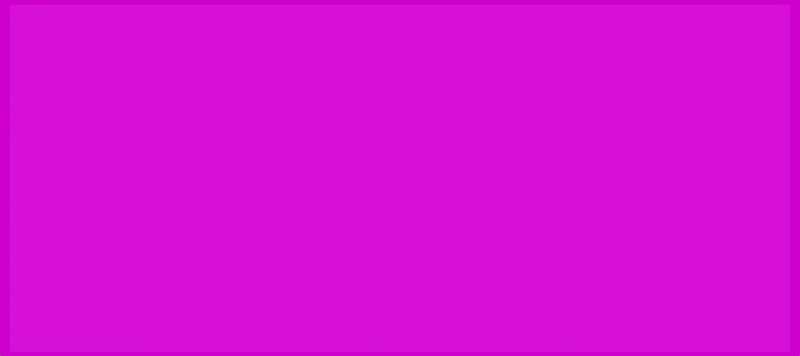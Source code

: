 # Source: map.blend  (saved by Blender 2.81.16; exported with 4.5.12 LTS)
import bpy
from mathutils import Matrix  # noqa: F401  (used for matrix-valued properties, if any)

bpy.ops.wm.read_factory_settings(use_empty=True)
scene = bpy.context.scene
scene.name = 'Scene'

# ---- collections
col_collection = bpy.data.collections.new('Collection'); scene.collection.children.link(col_collection)

# ---- images (referenced by path relative to the original .blend; pixels are not part of the script)
import os
ASSET_DIR = os.environ.get("B2B_ASSET_DIR", "")  # directory of the original .blend (textures are referenced by path, not embedded)
HERE = os.path.dirname(os.path.abspath(__file__))  # packed textures are extracted next to this script under _unpacked/

def load_image(name, relpath, width, height, colorspace="sRGB"):
    """Load a texture the original file referenced (path relative to the .blend, or extracted next to this script)."""
    p = next((c for c in (os.path.join(HERE, relpath), os.path.join(ASSET_DIR, relpath)) if relpath and os.path.exists(c)), "")
    if p:
        img = bpy.data.images.load(p, check_existing=True)
        img.name = name
    else:  # same state as the original file: an image datablock whose file is absent (Cycles renders it pink)
        img = bpy.data.images.new(name, width, height)
        img.source = "FILE"
        img.filepath = "//" + (relpath or name)
    img.colorspace_settings.name = colorspace
    return img
img_map_png = load_image('map.png', 'map.png', 1024, 1024, 'sRGB')
img_hdri_png = load_image('hdri.png', 'hdri.png', 1024, 1024, 'sRGB')

# ---- materials (node trees are filled in below, after node groups)
mat_material_002 = bpy.data.materials.new('Material.002')

# ---- material node trees
mat_material_002.use_nodes = True; mat_material_002.node_tree.nodes.clear()
_N = mat_material_002.node_tree.nodes; _L = mat_material_002.node_tree.links
n0 = _N.new('ShaderNodeOutputMaterial'); n0.name = 'Material Output'; n0.location = (300, 300)
n1 = _N.new('ShaderNodeBsdfPrincipled'); n1.name = 'Principled BSDF'; n1.location = (10, 300)
n1.distribution = 'GGX'
n1.subsurface_method = 'BURLEY'
n1.inputs[2].default_value = 0.9
n1.inputs[3].default_value = 1.45
n1.inputs[27].default_value = (0.0, 0.0, 0.0, 1.0)
n1.inputs[28].default_value = 1.0
n2 = _N.new('ShaderNodeTexImage'); n2.name = 'Image Texture'; n2.location = (-357, 260)
n2.image = img_map_png
_L.new(n1.outputs[0], n0.inputs[0])
_L.new(n2.outputs[0], n1.inputs[0])
n0.is_active_output = True

# ---- world
world_world = bpy.data.worlds.new('World'); scene.world = world_world
world_world.use_nodes = True; world_world.node_tree.nodes.clear()
_N = world_world.node_tree.nodes; _L = world_world.node_tree.links
n0 = _N.new('ShaderNodeOutputWorld'); n0.name = 'World Output'; n0.location = (300, 300)
n1 = _N.new('ShaderNodeBackground'); n1.name = 'Background'; n1.location = (10, 300)
n2 = _N.new('ShaderNodeTexEnvironment'); n2.name = 'Environment Texture'; n2.location = (-280, 280)
n2.image = img_hdri_png
_L.new(n1.outputs[0], n0.inputs[0])
_L.new(n2.outputs[0], n1.inputs[0])
n0.is_active_output = True
world_world.color = (0.05088, 0.05088, 0.05088)
world_world.use_sun_shadow = False
world_world.sun_shadow_jitter_overblur = 0.0

# ---- cameras
cam_camera_001 = bpy.data.cameras.new('Camera.001')
cam_camera_001.type = 'ORTHO'
cam_camera_001.ortho_scale = 2.61

# ---- lights
light_sun = bpy.data.lights.new('Sun', 'SUN')
light_sun.transmission_factor = 0.0
light_sun.energy = 2.0
light_sun.shadow_soft_size = 0.125
light_point = bpy.data.lights.new('Point', 'POINT')
light_point.transmission_factor = 0.0
light_point.energy = 2.0
light_point.shadow_soft_size = 0.25
light_point.shadow_maximum_resolution = 0.006
light_point.use_absolute_resolution = True

# ---- meshes
me_plane = bpy.data.meshes.new('Plane')
me_plane.from_pydata([(-2.0, -7.55e-08, -1.0), (0.0, -7.55e-08, -1.0), (-2.0, 7.55e-08, 1.0), (0.0, 7.55e-08, 1.0), (-2.0, 0.0, 0.0), (0.0, 0.0, 0.0), (-0.5, 7.55e-08, 1.0), (-1.0, 7.55e-08, 1.0), (-1.5, 7.55e-08, 1.0), (-1.5, -7.55e-08, -1.0), (-1.0, -7.55e-08, -1.0), (-0.5, -7.55e-08, -1.0), (-1.5, 0.0, 0.0), (-1.0, 0.0, 0.0), (-0.5, 0.0, 0.0), (-2.0, -3.775e-08, -0.5), (0.0, 3.775e-08, 0.5), (-1.75, 7.55e-08, 1.0), (-0.25, -7.55e-08, -1.0), (-2.0, 3.775e-08, 0.5), (0.0, -3.775e-08, -0.5), (-0.25, 0.0, 0.0), (-0.25, 7.55e-08, 1.0), (-0.75, 7.55e-08, 1.0), (-1.25, 7.55e-08, 1.0), (-1.75, -7.55e-08, -1.0), (-1.25, -7.55e-08, -1.0), (-0.75, -7.55e-08, -1.0), (-1.75, 0.0, 0.0), (-1.25, 0.0, 0.0), (-0.75, 0.0, 0.0), (-1.5, 3.775e-08, 0.5), (-1.0, 3.775e-08, 0.5), (-0.5, 3.775e-08, 0.5), (-1.5, -3.775e-08, -0.5), (-1.0, -3.775e-08, -0.5), (-0.5, -3.775e-08, -0.5), (-0.75, -3.775e-08, -0.5), (-1.25, -3.775e-08, -0.5), (-1.75, -3.775e-08, -0.5), (-0.75, 3.775e-08, 0.5), (-1.25, 3.775e-08, 0.5), (-1.75, 3.775e-08, 0.5), (-0.25, 3.775e-08, 0.5), (-0.25, -3.775e-08, -0.5), (-2.0, -5.662e-08, -0.75), (0.0, 5.662e-08, 0.75), (-1.875, 7.55e-08, 1.0), (-0.125, -7.55e-08, -1.0), (-2.0, 1.887e-08, 0.25), (0.0, -1.887e-08, -0.25), (-0.125, 0.0, 0.0), (-0.375, 7.55e-08, 1.0), (-0.875, 7.55e-08, 1.0), (-1.375, 7.55e-08, 1.0), (-1.625, -7.55e-08, -1.0), (-1.125, -7.55e-08, -1.0), (-0.625, -7.55e-08, -1.0), (-1.625, 0.0, 0.0), (-1.125, 0.0, 0.0), (-0.625, 0.0, 0.0), (-1.5, 5.662e-08, 0.75), (-1.0, 5.662e-08, 0.75), (-0.5, 5.662e-08, 0.75), (-1.5, -1.887e-08, -0.25), (-1.0, -1.887e-08, -0.25), (-0.5, -1.887e-08, -0.25), (-2.0, -1.887e-08, -0.25), (0.0, 1.887e-08, 0.25), (-1.625, 7.55e-08, 1.0), (-0.375, -7.55e-08, -1.0), (-2.0, 5.662e-08, 0.75), (0.0, -5.662e-08, -0.75), (-0.375, 0.0, 0.0), (-0.125, 7.55e-08, 1.0), (-0.625, 7.55e-08, 1.0), (-1.125, 7.55e-08, 1.0), (-1.875, -7.55e-08, -1.0), (-1.375, -7.55e-08, -1.0), (-0.875, -7.55e-08, -1.0), (-1.875, 0.0, 0.0), (-1.375, 0.0, 0.0), (-0.875, 0.0, 0.0), (-1.5, 1.887e-08, 0.25), (-1.0, 1.887e-08, 0.25), (-0.5, 1.887e-08, 0.25), (-1.5, -5.662e-08, -0.75), (-1.0, -5.662e-08, -0.75), (-0.5, -5.662e-08, -0.75), (-0.625, -3.775e-08, -0.5), (-0.875, -3.775e-08, -0.5), (-0.75, -1.887e-08, -0.25), (-0.75, -5.662e-08, -0.75), (-1.125, -3.775e-08, -0.5), (-1.375, -3.775e-08, -0.5), (-1.25, -1.887e-08, -0.25), (-1.25, -5.662e-08, -0.75), (-1.625, -3.775e-08, -0.5), (-1.875, -3.775e-08, -0.5), (-1.75, -1.887e-08, -0.25), (-1.75, -5.662e-08, -0.75), (-0.625, 3.775e-08, 0.5), (-0.875, 3.775e-08, 0.5), (-0.75, 5.662e-08, 0.75), (-0.75, 1.887e-08, 0.25), (-1.125, 3.775e-08, 0.5), (-1.375, 3.775e-08, 0.5), (-1.25, 5.662e-08, 0.75), (-1.25, 1.887e-08, 0.25), (-1.625, 3.775e-08, 0.5), (-1.875, 3.775e-08, 0.5), (-1.75, 5.662e-08, 0.75), (-1.75, 1.887e-08, 0.25), (-0.125, 3.775e-08, 0.5), (-0.375, 3.775e-08, 0.5), (-0.25, 5.662e-08, 0.75), (-0.25, 1.887e-08, 0.25), (-0.125, -3.775e-08, -0.5), (-0.375, -3.775e-08, -0.5), (-0.25, -1.887e-08, -0.25), (-0.25, -5.662e-08, -0.75), (-0.375, -5.662e-08, -0.75), (-0.375, -1.887e-08, -0.25), (-0.125, -1.887e-08, -0.25), (-0.375, 1.887e-08, 0.25), (-0.375, 5.662e-08, 0.75), (-0.125, 5.662e-08, 0.75), (-1.875, 1.887e-08, 0.25), (-1.875, 5.662e-08, 0.75), (-1.625, 5.662e-08, 0.75), (-1.375, 1.887e-08, 0.25), (-1.375, 5.662e-08, 0.75), (-1.125, 5.662e-08, 0.75), (-0.875, 1.887e-08, 0.25), (-0.875, 5.662e-08, 0.75), (-0.625, 5.662e-08, 0.75), (-1.875, -5.662e-08, -0.75), (-1.875, -1.887e-08, -0.25), (-1.625, -1.887e-08, -0.25), (-1.375, -5.662e-08, -0.75), (-1.375, -1.887e-08, -0.25), (-1.125, -1.887e-08, -0.25), (-0.875, -5.662e-08, -0.75), (-0.875, -1.887e-08, -0.25), (-0.625, -1.887e-08, -0.25), (-0.625, -5.662e-08, -0.75), (-1.125, -5.662e-08, -0.75), (-1.625, -5.662e-08, -0.75), (-0.625, 1.887e-08, 0.25), (-1.125, 1.887e-08, 0.25), (-1.625, 1.887e-08, 0.25), (-0.125, 1.887e-08, 0.25), (-0.125, -5.662e-08, -0.75), (-2.0, -6.606e-08, -0.875), (0.0, 6.606e-08, 0.875), (-1.938, 7.55e-08, 1.0), (-0.0625, -7.55e-08, -1.0), (-2.0, 9.437e-09, 0.125), (0.0, -9.437e-09, -0.125), (-0.0625, 0.0, 0.0), (-0.4375, 7.55e-08, 1.0), (-0.9375, 7.55e-08, 1.0), (-1.438, 7.55e-08, 1.0), (-1.562, -7.55e-08, -1.0), (-1.062, -7.55e-08, -1.0), (-0.5625, -7.55e-08, -1.0), (-1.562, 0.0, 0.0), (-1.062, 0.0, 0.0), (-0.5625, 0.0, 0.0), (-1.5, 6.606e-08, 0.875), (-1.0, 6.606e-08, 0.875), (-0.5, 6.606e-08, 0.875), (-1.5, -9.437e-09, -0.125), (-1.0, -9.437e-09, -0.125), (-0.5, -9.437e-09, -0.125), (-2.0, -2.831e-08, -0.375), (0.0, 2.831e-08, 0.375), (-1.688, 7.55e-08, 1.0), (-0.3125, -7.55e-08, -1.0), (-2.0, 4.719e-08, 0.625), (0.0, -4.719e-08, -0.625), (-0.3125, 0.0, 0.0), (-0.1875, 7.55e-08, 1.0), (-0.6875, 7.55e-08, 1.0), (-1.188, 7.55e-08, 1.0), (-1.812, -7.55e-08, -1.0), (-1.312, -7.55e-08, -1.0), (-0.8125, -7.55e-08, -1.0), (-1.812, 0.0, 0.0), (-1.312, 0.0, 0.0), (-0.8125, 0.0, 0.0), (-1.5, 2.831e-08, 0.375), (-1.0, 2.831e-08, 0.375), (-0.5, 2.831e-08, 0.375), (-1.5, -4.719e-08, -0.625), (-1.0, -4.719e-08, -0.625), (-0.5, -4.719e-08, -0.625), (-0.5625, -3.775e-08, -0.5), (-0.8125, -3.775e-08, -0.5), (-0.75, -9.437e-09, -0.125), (-0.75, -4.719e-08, -0.625), (-1.062, -3.775e-08, -0.5), (-1.312, -3.775e-08, -0.5), (-1.25, -9.437e-09, -0.125), (-1.25, -4.719e-08, -0.625), (-1.562, -3.775e-08, -0.5), (-1.812, -3.775e-08, -0.5), (-1.75, -9.437e-09, -0.125), (-1.75, -4.719e-08, -0.625), (-0.5625, 3.775e-08, 0.5), (-0.8125, 3.775e-08, 0.5), (-0.75, 6.606e-08, 0.875), (-0.75, 2.831e-08, 0.375), (-1.062, 3.775e-08, 0.5), (-1.312, 3.775e-08, 0.5), (-1.25, 6.606e-08, 0.875), (-1.25, 2.831e-08, 0.375), (-1.562, 3.775e-08, 0.5), (-1.812, 3.775e-08, 0.5), (-1.75, 6.606e-08, 0.875), (-1.75, 2.831e-08, 0.375), (-0.0625, 3.775e-08, 0.5), (-0.3125, 3.775e-08, 0.5), (-0.25, 6.606e-08, 0.875), (-0.25, 2.831e-08, 0.375), (-0.0625, -3.775e-08, -0.5), (-0.3125, -3.775e-08, -0.5), (-0.25, -9.437e-09, -0.125), (-0.25, -4.719e-08, -0.625), (-2.0, -4.719e-08, -0.625), (0.0, 4.719e-08, 0.625), (-1.812, 7.55e-08, 1.0), (-0.1875, -7.55e-08, -1.0), (-2.0, 2.831e-08, 0.375), (0.0, -2.831e-08, -0.375), (-0.1875, 0.0, 0.0), (-0.3125, 7.55e-08, 1.0), (-0.8125, 7.55e-08, 1.0), (-1.312, 7.55e-08, 1.0), (-1.688, -7.55e-08, -1.0), (-1.188, -7.55e-08, -1.0), (-0.6875, -7.55e-08, -1.0), (-1.688, 0.0, 0.0), (-1.188, 0.0, 0.0), (-0.6875, 0.0, 0.0), (-1.5, 4.719e-08, 0.625), (-1.0, 4.719e-08, 0.625), (-0.5, 4.719e-08, 0.625), (-1.5, -2.831e-08, -0.375), (-1.0, -2.831e-08, -0.375), (-0.5, -2.831e-08, -0.375), (-2.0, -9.437e-09, -0.125), (0.0, 9.437e-09, 0.125), (-1.562, 7.55e-08, 1.0), (-0.4375, -7.55e-08, -1.0), (-2.0, 6.606e-08, 0.875), (0.0, -6.606e-08, -0.875), (-0.4375, 0.0, 0.0), (-0.0625, 7.55e-08, 1.0), (-0.5625, 7.55e-08, 1.0), (-1.062, 7.55e-08, 1.0), (-1.938, -7.55e-08, -1.0), (-1.438, -7.55e-08, -1.0), (-0.9375, -7.55e-08, -1.0), (-1.938, 0.0, 0.0), (-1.438, 0.0, 0.0), (-0.9375, 0.0, 0.0), (-1.5, 9.437e-09, 0.125), (-1.0, 9.437e-09, 0.125), (-0.5, 9.437e-09, 0.125), (-1.5, -6.606e-08, -0.875), (-1.0, -6.606e-08, -0.875), (-0.5, -6.606e-08, -0.875), (-0.6875, -3.775e-08, -0.5), (-0.9375, -3.775e-08, -0.5), (-0.75, -2.831e-08, -0.375), (-0.75, -6.606e-08, -0.875), (-1.188, -3.775e-08, -0.5), (-1.438, -3.775e-08, -0.5), (-1.25, -2.831e-08, -0.375), (-1.25, -6.606e-08, -0.875), (-1.688, -3.775e-08, -0.5), (-1.938, -3.775e-08, -0.5), (-1.75, -2.831e-08, -0.375), (-1.75, -6.606e-08, -0.875), (-0.6875, 3.775e-08, 0.5), (-0.9375, 3.775e-08, 0.5), (-0.75, 4.719e-08, 0.625), (-0.75, 9.437e-09, 0.125), (-1.188, 3.775e-08, 0.5), (-1.438, 3.775e-08, 0.5), (-1.25, 4.719e-08, 0.625), (-1.25, 9.437e-09, 0.125), (-1.688, 3.775e-08, 0.5), (-1.938, 3.775e-08, 0.5), (-1.75, 4.719e-08, 0.625), (-1.75, 9.437e-09, 0.125), (-0.1875, 3.775e-08, 0.5), (-0.4375, 3.775e-08, 0.5), (-0.25, 4.719e-08, 0.625), (-0.25, 9.437e-09, 0.125), (-0.1875, -3.775e-08, -0.5), (-0.4375, -3.775e-08, -0.5), (-0.25, -2.831e-08, -0.375), (-0.25, -6.606e-08, -0.875), (-0.3125, -5.662e-08, -0.75), (-0.4375, -5.662e-08, -0.75), (-0.375, -4.719e-08, -0.625), (-0.375, -6.606e-08, -0.875), (-0.3125, -1.887e-08, -0.25), (-0.4375, -1.887e-08, -0.25), (-0.375, -9.437e-09, -0.125), (-0.375, -2.831e-08, -0.375), (-0.0625, -1.887e-08, -0.25), (-0.1875, -1.887e-08, -0.25), (-0.125, -9.437e-09, -0.125), (-0.125, -2.831e-08, -0.375), (-0.3125, 1.887e-08, 0.25), (-0.4375, 1.887e-08, 0.25), (-0.375, 2.831e-08, 0.375), (-0.375, 9.437e-09, 0.125), (-0.3125, 5.662e-08, 0.75), (-0.4375, 5.662e-08, 0.75), (-0.375, 6.606e-08, 0.875), (-0.375, 4.719e-08, 0.625), (-0.0625, 5.662e-08, 0.75), (-0.1875, 5.662e-08, 0.75), (-0.125, 6.606e-08, 0.875), (-0.125, 4.719e-08, 0.625), (-1.812, 1.887e-08, 0.25), (-1.938, 1.887e-08, 0.25), (-1.875, 2.831e-08, 0.375), (-1.875, 9.437e-09, 0.125), (-1.812, 5.662e-08, 0.75), (-1.938, 5.662e-08, 0.75), (-1.875, 6.606e-08, 0.875), (-1.875, 4.719e-08, 0.625), (-1.562, 5.662e-08, 0.75), (-1.688, 5.662e-08, 0.75), (-1.625, 6.606e-08, 0.875), (-1.625, 4.719e-08, 0.625), (-1.312, 1.887e-08, 0.25), (-1.438, 1.887e-08, 0.25), (-1.375, 2.831e-08, 0.375), (-1.375, 9.437e-09, 0.125), (-1.312, 5.662e-08, 0.75), (-1.438, 5.662e-08, 0.75), (-1.375, 6.606e-08, 0.875), (-1.375, 4.719e-08, 0.625), (-1.062, 5.662e-08, 0.75), (-1.188, 5.662e-08, 0.75), (-1.125, 6.606e-08, 0.875), (-1.125, 4.719e-08, 0.625), (-0.8125, 1.887e-08, 0.25), (-0.9375, 1.887e-08, 0.25), (-0.875, 2.831e-08, 0.375), (-0.875, 9.437e-09, 0.125), (-0.8125, 5.662e-08, 0.75), (-0.9375, 5.662e-08, 0.75), (-0.875, 6.606e-08, 0.875), (-0.875, 4.719e-08, 0.625), (-0.5625, 5.662e-08, 0.75), (-0.6875, 5.662e-08, 0.75), (-0.625, 6.606e-08, 0.875), (-0.625, 4.719e-08, 0.625), (-1.812, -5.662e-08, -0.75), (-1.938, -5.662e-08, -0.75), (-1.875, -4.719e-08, -0.625), (-1.875, -6.606e-08, -0.875), (-1.812, -1.887e-08, -0.25), (-1.938, -1.887e-08, -0.25), (-1.875, -9.437e-09, -0.125), (-1.875, -2.831e-08, -0.375), (-1.562, -1.887e-08, -0.25), (-1.688, -1.887e-08, -0.25), (-1.625, -9.437e-09, -0.125), (-1.625, -2.831e-08, -0.375), (-1.312, -5.662e-08, -0.75), (-1.438, -5.662e-08, -0.75), (-1.375, -4.719e-08, -0.625), (-1.375, -6.606e-08, -0.875), (-1.312, -1.887e-08, -0.25), (-1.438, -1.887e-08, -0.25), (-1.375, -9.437e-09, -0.125), (-1.375, -2.831e-08, -0.375), (-1.062, -1.887e-08, -0.25), (-1.188, -1.887e-08, -0.25), (-1.125, -9.437e-09, -0.125), (-1.125, -2.831e-08, -0.375), (-0.8125, -5.662e-08, -0.75), (-0.9375, -5.662e-08, -0.75), (-0.875, -4.719e-08, -0.625), (-0.875, -6.606e-08, -0.875), (-0.8125, -1.887e-08, -0.25), (-0.9375, -1.887e-08, -0.25), (-0.875, -9.437e-09, -0.125), (-0.875, -2.831e-08, -0.375), (-0.5625, -1.887e-08, -0.25), (-0.6875, -1.887e-08, -0.25), (-0.625, -9.437e-09, -0.125), (-0.625, -2.831e-08, -0.375), (-0.5625, -5.662e-08, -0.75), (-0.6875, -5.662e-08, -0.75), (-0.625, -4.719e-08, -0.625), (-0.625, -6.606e-08, -0.875), (-1.062, -5.662e-08, -0.75), (-1.188, -5.662e-08, -0.75), (-1.125, -4.719e-08, -0.625), (-1.125, -6.606e-08, -0.875), (-1.562, -5.662e-08, -0.75), (-1.688, -5.662e-08, -0.75), (-1.625, -4.719e-08, -0.625), (-1.625, -6.606e-08, -0.875), (-0.5625, 1.887e-08, 0.25), (-0.6875, 1.887e-08, 0.25), (-0.625, 2.831e-08, 0.375), (-0.625, 9.437e-09, 0.125), (-1.062, 1.887e-08, 0.25), (-1.188, 1.887e-08, 0.25), (-1.125, 2.831e-08, 0.375), (-1.125, 9.437e-09, 0.125), (-1.562, 1.887e-08, 0.25), (-1.688, 1.887e-08, 0.25), (-1.625, 2.831e-08, 0.375), (-1.625, 9.437e-09, 0.125), (-0.0625, 1.887e-08, 0.25), (-0.1875, 1.887e-08, 0.25), (-0.125, 2.831e-08, 0.375), (-0.125, 9.437e-09, 0.125), (-0.0625, -5.662e-08, -0.75), (-0.1875, -5.662e-08, -0.75), (-0.125, -4.719e-08, -0.625), (-0.125, -6.606e-08, -0.875), (-0.1875, -6.606e-08, -0.875), (-0.1875, -4.719e-08, -0.625), (-0.0625, -4.719e-08, -0.625), (-0.1875, 9.437e-09, 0.125), (-0.1875, 2.831e-08, 0.375), (-0.0625, 2.831e-08, 0.375), (-1.688, 9.437e-09, 0.125), (-1.688, 2.831e-08, 0.375), (-1.562, 2.831e-08, 0.375), (-1.188, 9.437e-09, 0.125), (-1.188, 2.831e-08, 0.375), (-1.062, 2.831e-08, 0.375), (-0.6875, 9.437e-09, 0.125), (-0.6875, 2.831e-08, 0.375), (-0.5625, 2.831e-08, 0.375), (-1.688, -6.606e-08, -0.875), (-1.688, -4.719e-08, -0.625), (-1.562, -4.719e-08, -0.625), (-1.188, -6.606e-08, -0.875), (-1.188, -4.719e-08, -0.625), (-1.062, -4.719e-08, -0.625), (-0.6875, -6.606e-08, -0.875), (-0.6875, -4.719e-08, -0.625), (-0.5625, -4.719e-08, -0.625), (-0.6875, -2.831e-08, -0.375), (-0.6875, -9.437e-09, -0.125), (-0.5625, -9.437e-09, -0.125), (-0.9375, -2.831e-08, -0.375), (-0.9375, -9.437e-09, -0.125), (-0.8125, -9.437e-09, -0.125), (-0.9375, -6.606e-08, -0.875), (-0.9375, -4.719e-08, -0.625), (-0.8125, -4.719e-08, -0.625), (-1.188, -2.831e-08, -0.375), (-1.188, -9.437e-09, -0.125), (-1.062, -9.437e-09, -0.125), (-1.438, -2.831e-08, -0.375), (-1.438, -9.437e-09, -0.125), (-1.312, -9.437e-09, -0.125), (-1.438, -6.606e-08, -0.875), (-1.438, -4.719e-08, -0.625), (-1.312, -4.719e-08, -0.625), (-1.688, -2.831e-08, -0.375), (-1.688, -9.437e-09, -0.125), (-1.562, -9.437e-09, -0.125), (-1.938, -2.831e-08, -0.375), (-1.938, -9.437e-09, -0.125), (-1.812, -9.437e-09, -0.125), (-1.938, -6.606e-08, -0.875), (-1.938, -4.719e-08, -0.625), (-1.812, -4.719e-08, -0.625), (-0.6875, 4.719e-08, 0.625), (-0.6875, 6.606e-08, 0.875), (-0.5625, 6.606e-08, 0.875), (-0.9375, 4.719e-08, 0.625), (-0.9375, 6.606e-08, 0.875), (-0.8125, 6.606e-08, 0.875), (-0.9375, 9.437e-09, 0.125), (-0.9375, 2.831e-08, 0.375), (-0.8125, 2.831e-08, 0.375), (-1.188, 4.719e-08, 0.625), (-1.188, 6.606e-08, 0.875), (-1.062, 6.606e-08, 0.875), (-1.438, 4.719e-08, 0.625), (-1.438, 6.606e-08, 0.875), (-1.312, 6.606e-08, 0.875), (-1.438, 9.437e-09, 0.125), (-1.438, 2.831e-08, 0.375), (-1.312, 2.831e-08, 0.375), (-1.688, 4.719e-08, 0.625), (-1.688, 6.606e-08, 0.875), (-1.562, 6.606e-08, 0.875), (-1.938, 4.719e-08, 0.625), (-1.938, 6.606e-08, 0.875), (-1.812, 6.606e-08, 0.875), (-1.938, 9.437e-09, 0.125), (-1.938, 2.831e-08, 0.375), (-1.812, 2.831e-08, 0.375), (-0.1875, 4.719e-08, 0.625), (-0.1875, 6.606e-08, 0.875), (-0.0625, 6.606e-08, 0.875), (-0.4375, 4.719e-08, 0.625), (-0.4375, 6.606e-08, 0.875), (-0.3125, 6.606e-08, 0.875), (-0.4375, 9.437e-09, 0.125), (-0.4375, 2.831e-08, 0.375), (-0.3125, 2.831e-08, 0.375), (-0.1875, -2.831e-08, -0.375), (-0.1875, -9.437e-09, -0.125), (-0.0625, -9.437e-09, -0.125), (-0.4375, -2.831e-08, -0.375), (-0.4375, -9.437e-09, -0.125), (-0.3125, -9.437e-09, -0.125), (-0.4375, -6.606e-08, -0.875), (-0.4375, -4.719e-08, -0.625), (-0.3125, -4.719e-08, -0.625), (-0.3125, -6.606e-08, -0.875), (-0.3125, -2.831e-08, -0.375), (-0.0625, -2.831e-08, -0.375), (-0.3125, 9.437e-09, 0.125), (-0.3125, 4.719e-08, 0.625), (-0.0625, 4.719e-08, 0.625), (-1.812, 9.437e-09, 0.125), (-1.812, 4.719e-08, 0.625), (-1.562, 4.719e-08, 0.625), (-1.312, 9.437e-09, 0.125), (-1.312, 4.719e-08, 0.625), (-1.062, 4.719e-08, 0.625), (-0.8125, 9.437e-09, 0.125), (-0.8125, 4.719e-08, 0.625), (-0.5625, 4.719e-08, 0.625), (-1.812, -6.606e-08, -0.875), (-1.812, -2.831e-08, -0.375), (-1.562, -2.831e-08, -0.375), (-1.312, -6.606e-08, -0.875), (-1.312, -2.831e-08, -0.375), (-1.062, -2.831e-08, -0.375), (-0.8125, -6.606e-08, -0.875), (-0.8125, -2.831e-08, -0.375), (-0.5625, -2.831e-08, -0.375), (-0.5625, -6.606e-08, -0.875), (-1.062, -6.606e-08, -0.875), (-1.562, -6.606e-08, -0.875), (-0.5625, 9.437e-09, 0.125), (-1.062, 9.437e-09, 0.125), (-1.562, 9.437e-09, 0.125), (-0.0625, 9.437e-09, 0.125), (-0.0625, -6.606e-08, -0.875)], [], [(560, 156, 1, 256), (559, 159, 5, 252), (558, 166, 12, 267), (557, 167, 13, 268), (556, 168, 14, 269), (555, 163, 9, 270), (554, 164, 10, 271), (553, 165, 11, 272), (552, 197, 36, 250), (551, 198, 37, 275), (550, 187, 27, 276), (549, 201, 35, 249), (548, 202, 38, 279), (547, 186, 26, 280), (546, 205, 34, 248), (545, 206, 39, 283), (544, 185, 25, 284), (543, 209, 33, 247), (542, 210, 40, 287), (541, 190, 30, 288), (540, 213, 32, 246), (539, 214, 41, 291), (538, 189, 29, 292), (537, 217, 31, 245), (536, 218, 42, 295), (535, 188, 28, 296), (534, 221, 16, 230), (533, 222, 43, 299), (532, 181, 21, 300), (531, 225, 20, 234), (530, 226, 44, 303), (529, 178, 18, 304), (528, 305, 120, 228), (527, 306, 121, 307), (526, 254, 70, 308), (525, 309, 119, 227), (524, 310, 122, 311), (523, 302, 118, 312), (522, 313, 50, 158), (521, 314, 123, 315), (520, 301, 117, 316), (519, 317, 116, 224), (518, 318, 124, 319), (517, 257, 73, 320), (516, 321, 115, 223), (515, 322, 125, 323), (514, 298, 114, 324), (513, 325, 46, 154), (512, 326, 126, 327), (511, 297, 113, 328), (510, 329, 112, 220), (509, 330, 127, 331), (508, 264, 80, 332), (507, 333, 111, 219), (506, 334, 128, 335), (505, 294, 110, 336), (504, 337, 61, 169), (503, 338, 129, 339), (502, 293, 109, 340), (501, 341, 108, 216), (500, 342, 130, 343), (499, 265, 81, 344), (498, 345, 107, 215), (497, 346, 131, 347), (496, 290, 106, 348), (495, 349, 62, 170), (494, 350, 132, 351), (493, 289, 105, 352), (492, 353, 104, 212), (491, 354, 133, 355), (490, 266, 82, 356), (489, 357, 103, 211), (488, 358, 134, 359), (487, 286, 102, 360), (486, 361, 63, 171), (485, 362, 135, 363), (484, 285, 101, 364), (483, 365, 100, 208), (482, 366, 136, 367), (481, 261, 77, 368), (480, 369, 99, 207), (479, 370, 137, 371), (478, 282, 98, 372), (477, 373, 64, 172), (476, 374, 138, 375), (475, 281, 97, 376), (474, 377, 96, 204), (473, 378, 139, 379), (472, 262, 78, 380), (471, 381, 95, 203), (470, 382, 140, 383), (469, 278, 94, 384), (468, 385, 65, 173), (467, 386, 141, 387), (466, 277, 93, 388), (465, 389, 92, 200), (464, 390, 142, 391), (463, 263, 79, 392), (462, 393, 91, 199), (461, 394, 143, 395), (460, 274, 90, 396), (459, 397, 66, 174), (458, 398, 144, 399), (457, 273, 89, 400), (456, 401, 88, 196), (455, 402, 145, 403), (454, 241, 57, 404), (453, 405, 87, 195), (452, 406, 146, 407), (451, 240, 56, 408), (450, 409, 86, 194), (449, 410, 147, 411), (448, 239, 55, 412), (447, 413, 85, 193), (446, 414, 148, 415), (445, 244, 60, 416), (444, 417, 84, 192), (443, 418, 149, 419), (442, 243, 59, 420), (441, 421, 83, 191), (440, 422, 150, 423), (439, 242, 58, 424), (438, 425, 68, 176), (437, 426, 151, 427), (436, 235, 51, 428), (435, 429, 72, 180), (434, 430, 152, 431), (433, 232, 48, 432), (430, 433, 432, 152), (120, 304, 433, 430), (304, 18, 232, 433), (301, 434, 431, 117), (44, 228, 434, 301), (228, 120, 430, 434), (225, 435, 180, 20), (117, 431, 435, 225), (431, 152, 429, 435), (426, 436, 428, 151), (116, 300, 436, 426), (300, 21, 235, 436), (297, 437, 427, 113), (43, 224, 437, 297), (224, 116, 426, 437), (221, 438, 176, 16), (113, 427, 438, 221), (427, 151, 425, 438), (422, 439, 424, 150), (112, 296, 439, 422), (296, 28, 242, 439), (293, 440, 423, 109), (42, 220, 440, 293), (220, 112, 422, 440), (217, 441, 191, 31), (109, 423, 441, 217), (423, 150, 421, 441), (418, 442, 420, 149), (108, 292, 442, 418), (292, 29, 243, 442), (289, 443, 419, 105), (41, 216, 443, 289), (216, 108, 418, 443), (213, 444, 192, 32), (105, 419, 444, 213), (419, 149, 417, 444), (414, 445, 416, 148), (104, 288, 445, 414), (288, 30, 244, 445), (285, 446, 415, 101), (40, 212, 446, 285), (212, 104, 414, 446), (209, 447, 193, 33), (101, 415, 447, 209), (415, 148, 413, 447), (410, 448, 412, 147), (100, 284, 448, 410), (284, 25, 239, 448), (281, 449, 411, 97), (39, 208, 449, 281), (208, 100, 410, 449), (205, 450, 194, 34), (97, 411, 450, 205), (411, 147, 409, 450), (406, 451, 408, 146), (96, 280, 451, 406), (280, 26, 240, 451), (277, 452, 407, 93), (38, 204, 452, 277), (204, 96, 406, 452), (201, 453, 195, 35), (93, 407, 453, 201), (407, 146, 405, 453), (402, 454, 404, 145), (92, 276, 454, 402), (276, 27, 241, 454), (273, 455, 403, 89), (37, 200, 455, 273), (200, 92, 402, 455), (197, 456, 196, 36), (89, 403, 456, 197), (403, 145, 401, 456), (398, 457, 400, 144), (91, 275, 457, 398), (275, 37, 273, 457), (244, 458, 399, 60), (30, 199, 458, 244), (199, 91, 398, 458), (168, 459, 174, 14), (60, 399, 459, 168), (399, 144, 397, 459), (394, 460, 396, 143), (65, 249, 460, 394), (249, 35, 274, 460), (266, 461, 395, 82), (13, 173, 461, 266), (173, 65, 394, 461), (190, 462, 199, 30), (82, 395, 462, 190), (395, 143, 393, 462), (390, 463, 392, 142), (87, 271, 463, 390), (271, 10, 263, 463), (274, 464, 391, 90), (35, 195, 464, 274), (195, 87, 390, 464), (198, 465, 200, 37), (90, 391, 465, 198), (391, 142, 389, 465), (386, 466, 388, 141), (95, 279, 466, 386), (279, 38, 277, 466), (243, 467, 387, 59), (29, 203, 467, 243), (203, 95, 386, 467), (167, 468, 173, 13), (59, 387, 468, 167), (387, 141, 385, 468), (382, 469, 384, 140), (64, 248, 469, 382), (248, 34, 278, 469), (265, 470, 383, 81), (12, 172, 470, 265), (172, 64, 382, 470), (189, 471, 203, 29), (81, 383, 471, 189), (383, 140, 381, 471), (378, 472, 380, 139), (86, 270, 472, 378), (270, 9, 262, 472), (278, 473, 379, 94), (34, 194, 473, 278), (194, 86, 378, 473), (202, 474, 204, 38), (94, 379, 474, 202), (379, 139, 377, 474), (374, 475, 376, 138), (99, 283, 475, 374), (283, 39, 281, 475), (242, 476, 375, 58), (28, 207, 476, 242), (207, 99, 374, 476), (166, 477, 172, 12), (58, 375, 477, 166), (375, 138, 373, 477), (370, 478, 372, 137), (67, 175, 478, 370), (175, 15, 282, 478), (264, 479, 371, 80), (4, 251, 479, 264), (251, 67, 370, 479), (188, 480, 207, 28), (80, 371, 480, 188), (371, 137, 369, 480), (366, 481, 368, 136), (45, 153, 481, 366), (153, 0, 261, 481), (282, 482, 367, 98), (15, 229, 482, 282), (229, 45, 366, 482), (206, 483, 208, 39), (98, 367, 483, 206), (367, 136, 365, 483), (362, 484, 364, 135), (103, 287, 484, 362), (287, 40, 285, 484), (183, 485, 363, 75), (23, 211, 485, 183), (211, 103, 362, 485), (259, 486, 171, 6), (75, 363, 486, 259), (363, 135, 361, 486), (358, 487, 360, 134), (62, 246, 487, 358), (246, 32, 286, 487), (161, 488, 359, 53), (7, 170, 488, 161), (170, 62, 358, 488), (237, 489, 211, 23), (53, 359, 489, 237), (359, 134, 357, 489), (354, 490, 356, 133), (84, 268, 490, 354), (268, 13, 266, 490), (286, 491, 355, 102), (32, 192, 491, 286), (192, 84, 354, 491), (210, 492, 212, 40), (102, 355, 492, 210), (355, 133, 353, 492), (350, 493, 352, 132), (107, 291, 493, 350), (291, 41, 289, 493), (184, 494, 351, 76), (24, 215, 494, 184), (215, 107, 350, 494), (260, 495, 170, 7), (76, 351, 495, 260), (351, 132, 349, 495), (346, 496, 348, 131), (61, 245, 496, 346), (245, 31, 290, 496), (162, 497, 347, 54), (8, 169, 497, 162), (169, 61, 346, 497), (238, 498, 215, 24), (54, 347, 498, 238), (347, 131, 345, 498), (342, 499, 344, 130), (83, 267, 499, 342), (267, 12, 265, 499), (290, 500, 343, 106), (31, 191, 500, 290), (191, 83, 342, 500), (214, 501, 216, 41), (106, 343, 501, 214), (343, 130, 341, 501), (338, 502, 340, 129), (111, 295, 502, 338), (295, 42, 293, 502), (177, 503, 339, 69), (17, 219, 503, 177), (219, 111, 338, 503), (253, 504, 169, 8), (69, 339, 504, 253), (339, 129, 337, 504), (334, 505, 336, 128), (71, 179, 505, 334), (179, 19, 294, 505), (155, 506, 335, 47), (2, 255, 506, 155), (255, 71, 334, 506), (231, 507, 219, 17), (47, 335, 507, 231), (335, 128, 333, 507), (330, 508, 332, 127), (49, 157, 508, 330), (157, 4, 264, 508), (294, 509, 331, 110), (19, 233, 509, 294), (233, 49, 330, 509), (218, 510, 220, 42), (110, 331, 510, 218), (331, 127, 329, 510), (326, 511, 328, 126), (115, 299, 511, 326), (299, 43, 297, 511), (182, 512, 327, 74), (22, 223, 512, 182), (223, 115, 326, 512), (258, 513, 154, 3), (74, 327, 513, 258), (327, 126, 325, 513), (322, 514, 324, 125), (63, 247, 514, 322), (247, 33, 298, 514), (160, 515, 323, 52), (6, 171, 515, 160), (171, 63, 322, 515), (236, 516, 223, 22), (52, 323, 516, 236), (323, 125, 321, 516), (318, 517, 320, 124), (85, 269, 517, 318), (269, 14, 257, 517), (298, 518, 319, 114), (33, 193, 518, 298), (193, 85, 318, 518), (222, 519, 224, 43), (114, 319, 519, 222), (319, 124, 317, 519), (314, 520, 316, 123), (119, 303, 520, 314), (303, 44, 301, 520), (235, 521, 315, 51), (21, 227, 521, 235), (227, 119, 314, 521), (159, 522, 158, 5), (51, 315, 522, 159), (315, 123, 313, 522), (310, 523, 312, 122), (66, 250, 523, 310), (250, 36, 302, 523), (257, 524, 311, 73), (14, 174, 524, 257), (174, 66, 310, 524), (181, 525, 227, 21), (73, 311, 525, 181), (311, 122, 309, 525), (306, 526, 308, 121), (88, 272, 526, 306), (272, 11, 254, 526), (302, 527, 307, 118), (36, 196, 527, 302), (196, 88, 306, 527), (226, 528, 228, 44), (118, 307, 528, 226), (307, 121, 305, 528), (305, 529, 304, 120), (121, 308, 529, 305), (308, 70, 178, 529), (309, 530, 303, 119), (122, 312, 530, 309), (312, 118, 226, 530), (313, 531, 234, 50), (123, 316, 531, 313), (316, 117, 225, 531), (317, 532, 300, 116), (124, 320, 532, 317), (320, 73, 181, 532), (321, 533, 299, 115), (125, 324, 533, 321), (324, 114, 222, 533), (325, 534, 230, 46), (126, 328, 534, 325), (328, 113, 221, 534), (329, 535, 296, 112), (127, 332, 535, 329), (332, 80, 188, 535), (333, 536, 295, 111), (128, 336, 536, 333), (336, 110, 218, 536), (337, 537, 245, 61), (129, 340, 537, 337), (340, 109, 217, 537), (341, 538, 292, 108), (130, 344, 538, 341), (344, 81, 189, 538), (345, 539, 291, 107), (131, 348, 539, 345), (348, 106, 214, 539), (349, 540, 246, 62), (132, 352, 540, 349), (352, 105, 213, 540), (353, 541, 288, 104), (133, 356, 541, 353), (356, 82, 190, 541), (357, 542, 287, 103), (134, 360, 542, 357), (360, 102, 210, 542), (361, 543, 247, 63), (135, 364, 543, 361), (364, 101, 209, 543), (365, 544, 284, 100), (136, 368, 544, 365), (368, 77, 185, 544), (369, 545, 283, 99), (137, 372, 545, 369), (372, 98, 206, 545), (373, 546, 248, 64), (138, 376, 546, 373), (376, 97, 205, 546), (377, 547, 280, 96), (139, 380, 547, 377), (380, 78, 186, 547), (381, 548, 279, 95), (140, 384, 548, 381), (384, 94, 202, 548), (385, 549, 249, 65), (141, 388, 549, 385), (388, 93, 201, 549), (389, 550, 276, 92), (142, 392, 550, 389), (392, 79, 187, 550), (393, 551, 275, 91), (143, 396, 551, 393), (396, 90, 198, 551), (397, 552, 250, 66), (144, 400, 552, 397), (400, 89, 197, 552), (401, 553, 272, 88), (145, 404, 553, 401), (404, 57, 165, 553), (405, 554, 271, 87), (146, 408, 554, 405), (408, 56, 164, 554), (409, 555, 270, 86), (147, 412, 555, 409), (412, 55, 163, 555), (413, 556, 269, 85), (148, 416, 556, 413), (416, 60, 168, 556), (417, 557, 268, 84), (149, 420, 557, 417), (420, 59, 167, 557), (421, 558, 267, 83), (150, 424, 558, 421), (424, 58, 166, 558), (425, 559, 252, 68), (151, 428, 559, 425), (428, 51, 159, 559), (429, 560, 256, 72), (152, 432, 560, 429), (432, 48, 156, 560)])
_uv = me_plane.uv_layers.new(name='UVMap')
_uv.uv.foreach_set('vector', [0.9688, 0.0625, 0.9688, 0.0, 1.0, 0.0, 1.0, 0.0625, 0.9688, 0.5625, 0.9688, 0.5, 1.0, 0.5, 1.0, 0.5625, 0.2188, 0.5625, 0.2188, 0.5, 0.25, 0.5, 0.25, 0.5625, 0.4688, 0.5625, 0.4688, 0.5, 0.5, 0.5, 0.5, 0.5625, 0.7188, 0.5625, 0.7188, 0.5, 0.75, 0.5, 0.75, 0.5625, 0.2188, 0.0625, 0.2188, 0.0, 0.25, 0.0, 0.25, 0.0625, 0.4688, 0.0625, 0.4688, 0.0, 0.5, 0.0, 0.5, 0.0625, 0.7188, 0.0625, 0.7188, 0.0, 0.75, 0.0, 0.75, 0.0625, 0.7188, 0.3125, 0.7188, 0.25, 0.75, 0.25, 0.75, 0.3125, 0.5938, 0.3125, 0.5938, 0.25, 0.625, 0.25, 0.625, 0.3125, 0.5938, 0.0625, 0.5938, 0.0, 0.625, 0.0, 0.625, 0.0625, 0.4688, 0.3125, 0.4688, 0.25, 0.5, 0.25, 0.5, 0.3125, 0.3438, 0.3125, 0.3438, 0.25, 0.375, 0.25, 0.375, 0.3125, 0.3438, 0.0625, 0.3438, 0.0, 0.375, 0.0, 0.375, 0.0625, 0.2188, 0.3125, 0.2188, 0.25, 0.25, 0.25, 0.25, 0.3125, 0.09375, 0.3125, 0.09375, 0.25, 0.125, 0.25, 0.125, 0.3125, 0.09375, 0.0625, 0.09375, 0.0, 0.125, 0.0, 0.125, 0.0625, 0.7188, 0.8125, 0.7188, 0.75, 0.75, 0.75, 0.75, 0.8125, 0.5938, 0.8125, 0.5938, 0.75, 0.625, 0.75, 0.625, 0.8125, 0.5938, 0.5625, 0.5938, 0.5, 0.625, 0.5, 0.625, 0.5625, 0.4688, 0.8125, 0.4688, 0.75, 0.5, 0.75, 0.5, 0.8125, 0.3438, 0.8125, 0.3438, 0.75, 0.375, 0.75, 0.375, 0.8125, 0.3438, 0.5625, 0.3438, 0.5, 0.375, 0.5, 0.375, 0.5625, 0.2188, 0.8125, 0.2188, 0.75, 0.25, 0.75, 0.25, 0.8125, 0.09375, 0.8125, 0.09375, 0.75, 0.125, 0.75, 0.125, 0.8125, 0.09375, 0.5625, 0.09375, 0.5, 0.125, 0.5, 0.125, 0.5625, 0.9688, 0.8125, 0.9688, 0.75, 1.0, 0.75, 1.0, 0.8125, 0.8438, 0.8125, 0.8438, 0.75, 0.875, 0.75, 0.875, 0.8125, 0.8438, 0.5625, 0.8438, 0.5, 0.875, 0.5, 0.875, 0.5625, 0.9688, 0.3125, 0.9688, 0.25, 1.0, 0.25, 1.0, 0.3125, 0.8438, 0.3125, 0.8438, 0.25, 0.875, 0.25, 0.875, 0.3125, 0.8438, 0.0625, 0.8438, 0.0, 0.875, 0.0, 0.875, 0.0625, 0.8438, 0.1875, 0.8438, 0.125, 0.875, 0.125, 0.875, 0.1875, 0.7812, 0.1875, 0.7812, 0.125, 0.8125, 0.125, 0.8125, 0.1875, 0.7812, 0.0625, 0.7812, 0.0, 0.8125, 0.0, 0.8125, 0.0625, 0.8438, 0.4375, 0.8438, 0.375, 0.875, 0.375, 0.875, 0.4375, 0.7812, 0.4375, 0.7812, 0.375, 0.8125, 0.375, 0.8125, 0.4375, 0.7812, 0.3125, 0.7812, 0.25, 0.8125, 0.25, 0.8125, 0.3125, 0.9688, 0.4375, 0.9688, 0.375, 1.0, 0.375, 1.0, 0.4375, 0.9062, 0.4375, 0.9062, 0.375, 0.9375, 0.375, 0.9375, 0.4375, 0.9062, 0.3125, 0.9062, 0.25, 0.9375, 0.25, 0.9375, 0.3125, 0.8438, 0.6875, 0.8438, 0.625, 0.875, 0.625, 0.875, 0.6875, 0.7812, 0.6875, 0.7812, 0.625, 0.8125, 0.625, 0.8125, 0.6875, 0.7812, 0.5625, 0.7812, 0.5, 0.8125, 0.5, 0.8125, 0.5625, 0.8438, 0.9375, 0.8438, 0.875, 0.875, 0.875, 0.875, 0.9375, 0.7812, 0.9375, 0.7812, 0.875, 0.8125, 0.875, 0.8125, 0.9375, 0.7812, 0.8125, 0.7812, 0.75, 0.8125, 0.75, 0.8125, 0.8125, 0.9688, 0.9375, 0.9688, 0.875, 1.0, 0.875, 1.0, 0.9375, 0.9062, 0.9375, 0.9062, 0.875, 0.9375, 0.875, 0.9375, 0.9375, 0.9062, 0.8125, 0.9062, 0.75, 0.9375, 0.75, 0.9375, 0.8125, 0.09375, 0.6875, 0.09375, 0.625, 0.125, 0.625, 0.125, 0.6875, 0.03125, 0.6875, 0.03125, 0.625, 0.0625, 0.625, 0.0625, 0.6875, 0.03125, 0.5625, 0.03125, 0.5, 0.0625, 0.5, 0.0625, 0.5625, 0.09375, 0.9375, 0.09375, 0.875, 0.125, 0.875, 0.125, 0.9375, 0.03125, 0.9375, 0.03125, 0.875, 0.0625, 0.875, 0.0625, 0.9375, 0.03125, 0.8125, 0.03125, 0.75, 0.0625, 0.75, 0.0625, 0.8125, 0.2188, 0.9375, 0.2188, 0.875, 0.25, 0.875, 0.25, 0.9375, 0.1562, 0.9375, 0.1562, 0.875, 0.1875, 0.875, 0.1875, 0.9375, 0.1562, 0.8125, 0.1562, 0.75, 0.1875, 0.75, 0.1875, 0.8125, 0.3438, 0.6875, 0.3438, 0.625, 0.375, 0.625, 0.375, 0.6875, 0.2812, 0.6875, 0.2812, 0.625, 0.3125, 0.625, 0.3125, 0.6875, 0.2812, 0.5625, 0.2812, 0.5, 0.3125, 0.5, 0.3125, 0.5625, 0.3438, 0.9375, 0.3438, 0.875, 0.375, 0.875, 0.375, 0.9375, 0.2812, 0.9375, 0.2812, 0.875, 0.3125, 0.875, 0.3125, 0.9375, 0.2812, 0.8125, 0.2812, 0.75, 0.3125, 0.75, 0.3125, 0.8125, 0.4688, 0.9375, 0.4688, 0.875, 0.5, 0.875, 0.5, 0.9375, 0.4062, 0.9375, 0.4062, 0.875, 0.4375, 0.875, 0.4375, 0.9375, 0.4062, 0.8125, 0.4062, 0.75, 0.4375, 0.75, 0.4375, 0.8125, 0.5938, 0.6875, 0.5938, 0.625, 0.625, 0.625, 0.625, 0.6875, 0.5312, 0.6875, 0.5312, 0.625, 0.5625, 0.625, 0.5625, 0.6875, 0.5312, 0.5625, 0.5312, 0.5, 0.5625, 0.5, 0.5625, 0.5625, 0.5938, 0.9375, 0.5938, 0.875, 0.625, 0.875, 0.625, 0.9375, 0.5312, 0.9375, 0.5312, 0.875, 0.5625, 0.875, 0.5625, 0.9375, 0.5312, 0.8125, 0.5312, 0.75, 0.5625, 0.75, 0.5625, 0.8125, 0.7188, 0.9375, 0.7188, 0.875, 0.75, 0.875, 0.75, 0.9375, 0.6562, 0.9375, 0.6562, 0.875, 0.6875, 0.875, 0.6875, 0.9375, 0.6562, 0.8125, 0.6562, 0.75, 0.6875, 0.75, 0.6875, 0.8125, 0.09375, 0.1875, 0.09375, 0.125, 0.125, 0.125, 0.125, 0.1875, 0.03125, 0.1875, 0.03125, 0.125, 0.0625, 0.125, 0.0625, 0.1875, 0.03125, 0.0625, 0.03125, 0.0, 0.0625, 0.0, 0.0625, 0.0625, 0.09375, 0.4375, 0.09375, 0.375, 0.125, 0.375, 0.125, 0.4375, 0.03125, 0.4375, 0.03125, 0.375, 0.0625, 0.375, 0.0625, 0.4375, 0.03125, 0.3125, 0.03125, 0.25, 0.0625, 0.25, 0.0625, 0.3125, 0.2188, 0.4375, 0.2188, 0.375, 0.25, 0.375, 0.25, 0.4375, 0.1562, 0.4375, 0.1562, 0.375, 0.1875, 0.375, 0.1875, 0.4375, 0.1562, 0.3125, 0.1562, 0.25, 0.1875, 0.25, 0.1875, 0.3125, 0.3438, 0.1875, 0.3438, 0.125, 0.375, 0.125, 0.375, 0.1875, 0.2812, 0.1875, 0.2812, 0.125, 0.3125, 0.125, 0.3125, 0.1875, 0.2812, 0.0625, 0.2812, 0.0, 0.3125, 0.0, 0.3125, 0.0625, 0.3438, 0.4375, 0.3438, 0.375, 0.375, 0.375, 0.375, 0.4375, 0.2812, 0.4375, 0.2812, 0.375, 0.3125, 0.375, 0.3125, 0.4375, 0.2812, 0.3125, 0.2812, 0.25, 0.3125, 0.25, 0.3125, 0.3125, 0.4688, 0.4375, 0.4688, 0.375, 0.5, 0.375, 0.5, 0.4375, 0.4062, 0.4375, 0.4062, 0.375, 0.4375, 0.375, 0.4375, 0.4375, 0.4062, 0.3125, 0.4062, 0.25, 0.4375, 0.25, 0.4375, 0.3125, 0.5938, 0.1875, 0.5938, 0.125, 0.625, 0.125, 0.625, 0.1875, 0.5312, 0.1875, 0.5312, 0.125, 0.5625, 0.125, 0.5625, 0.1875, 0.5312, 0.0625, 0.5312, 0.0, 0.5625, 0.0, 0.5625, 0.0625, 0.5938, 0.4375, 0.5938, 0.375, 0.625, 0.375, 0.625, 0.4375, 0.5312, 0.4375, 0.5312, 0.375, 0.5625, 0.375, 0.5625, 0.4375, 0.5312, 0.3125, 0.5312, 0.25, 0.5625, 0.25, 0.5625, 0.3125, 0.7188, 0.4375, 0.7188, 0.375, 0.75, 0.375, 0.75, 0.4375, 0.6562, 0.4375, 0.6562, 0.375, 0.6875, 0.375, 0.6875, 0.4375, 0.6562, 0.3125, 0.6562, 0.25, 0.6875, 0.25, 0.6875, 0.3125, 0.7188, 0.1875, 0.7188, 0.125, 0.75, 0.125, 0.75, 0.1875, 0.6562, 0.1875, 0.6562, 0.125, 0.6875, 0.125, 0.6875, 0.1875, 0.6562, 0.0625, 0.6562, 0.0, 0.6875, 0.0, 0.6875, 0.0625, 0.4688, 0.1875, 0.4688, 0.125, 0.5, 0.125, 0.5, 0.1875, 0.4062, 0.1875, 0.4062, 0.125, 0.4375, 0.125, 0.4375, 0.1875, 0.4062, 0.0625, 0.4062, 0.0, 0.4375, 0.0, 0.4375, 0.0625, 0.2188, 0.1875, 0.2188, 0.125, 0.25, 0.125, 0.25, 0.1875, 0.1562, 0.1875, 0.1562, 0.125, 0.1875, 0.125, 0.1875, 0.1875, 0.1562, 0.0625, 0.1562, 0.0, 0.1875, 0.0, 0.1875, 0.0625, 0.7188, 0.6875, 0.7188, 0.625, 0.75, 0.625, 0.75, 0.6875, 0.6562, 0.6875, 0.6562, 0.625, 0.6875, 0.625, 0.6875, 0.6875, 0.6562, 0.5625, 0.6562, 0.5, 0.6875, 0.5, 0.6875, 0.5625, 0.4688, 0.6875, 0.4688, 0.625, 0.5, 0.625, 0.5, 0.6875, 0.4062, 0.6875, 0.4062, 0.625, 0.4375, 0.625, 0.4375, 0.6875, 0.4062, 0.5625, 0.4062, 0.5, 0.4375, 0.5, 0.4375, 0.5625, 0.2188, 0.6875, 0.2188, 0.625, 0.25, 0.625, 0.25, 0.6875, 0.1562, 0.6875, 0.1562, 0.625, 0.1875, 0.625, 0.1875, 0.6875, 0.1562, 0.5625, 0.1562, 0.5, 0.1875, 0.5, 0.1875, 0.5625, 0.9688, 0.6875, 0.9688, 0.625, 1.0, 0.625, 1.0, 0.6875, 0.9062, 0.6875, 0.9062, 0.625, 0.9375, 0.625, 0.9375, 0.6875, 0.9062, 0.5625, 0.9062, 0.5, 0.9375, 0.5, 0.9375, 0.5625, 0.9688, 0.1875, 0.9688, 0.125, 1.0, 0.125, 1.0, 0.1875, 0.9062, 0.1875, 0.9062, 0.125, 0.9375, 0.125, 0.9375, 0.1875, 0.9062, 0.0625, 0.9062, 0.0, 0.9375, 0.0, 0.9375, 0.0625, 0.9062, 0.125, 0.9062, 0.0625, 0.9375, 0.0625, 0.9375, 0.125, 0.875, 0.125, 0.875, 0.0625, 0.9062, 0.0625, 0.9062, 0.125, 0.875, 0.0625, 0.875, 0.0, 0.9062, 0.0, 0.9062, 0.0625, 0.9062, 0.25, 0.9062, 0.1875, 0.9375, 0.1875, 0.9375, 0.25, 0.875, 0.25, 0.875, 0.1875, 0.9062, 0.1875, 0.9062, 0.25, 0.875, 0.1875, 0.875, 0.125, 0.9062, 0.125, 0.9062, 0.1875, 0.9688, 0.25, 0.9688, 0.1875, 1.0, 0.1875, 1.0, 0.25, 0.9375, 0.25, 0.9375, 0.1875, 0.9688, 0.1875, 0.9688, 0.25, 0.9375, 0.1875, 0.9375, 0.125, 0.9688, 0.125, 0.9688, 0.1875, 0.9062, 0.625, 0.9062, 0.5625, 0.9375, 0.5625, 0.9375, 0.625, 0.875, 0.625, 0.875, 0.5625, 0.9062, 0.5625, 0.9062, 0.625, 0.875, 0.5625, 0.875, 0.5, 0.9062, 0.5, 0.9062, 0.5625, 0.9062, 0.75, 0.9062, 0.6875, 0.9375, 0.6875, 0.9375, 0.75, 0.875, 0.75, 0.875, 0.6875, 0.9062, 0.6875, 0.9062, 0.75, 0.875, 0.6875, 0.875, 0.625, 0.9062, 0.625, 0.9062, 0.6875, 0.9688, 0.75, 0.9688, 0.6875, 1.0, 0.6875, 1.0, 0.75, 0.9375, 0.75, 0.9375, 0.6875, 0.9688, 0.6875, 0.9688, 0.75, 0.9375, 0.6875, 0.9375, 0.625, 0.9688, 0.625, 0.9688, 0.6875, 0.1562, 0.625, 0.1562, 0.5625, 0.1875, 0.5625, 0.1875, 0.625, 0.125, 0.625, 0.125, 0.5625, 0.1562, 0.5625, 0.1562, 0.625, 0.125, 0.5625, 0.125, 0.5, 0.1562, 0.5, 0.1562, 0.5625, 0.1562, 0.75, 0.1562, 0.6875, 0.1875, 0.6875, 0.1875, 0.75, 0.125, 0.75, 0.125, 0.6875, 0.1562, 0.6875, 0.1562, 0.75, 0.125, 0.6875, 0.125, 0.625, 0.1562, 0.625, 0.1562, 0.6875, 0.2188, 0.75, 0.2188, 0.6875, 0.25, 0.6875, 0.25, 0.75, 0.1875, 0.75, 0.1875, 0.6875, 0.2188, 0.6875, 0.2188, 0.75, 0.1875, 0.6875, 0.1875, 0.625, 0.2188, 0.625, 0.2188, 0.6875, 0.4062, 0.625, 0.4062, 0.5625, 0.4375, 0.5625, 0.4375, 0.625, 0.375, 0.625, 0.375, 0.5625, 0.4062, 0.5625, 0.4062, 0.625, 0.375, 0.5625, 0.375, 0.5, 0.4062, 0.5, 0.4062, 0.5625, 0.4062, 0.75, 0.4062, 0.6875, 0.4375, 0.6875, 0.4375, 0.75, 0.375, 0.75, 0.375, 0.6875, 0.4062, 0.6875, 0.4062, 0.75, 0.375, 0.6875, 0.375, 0.625, 0.4062, 0.625, 0.4062, 0.6875, 0.4688, 0.75, 0.4688, 0.6875, 0.5, 0.6875, 0.5, 0.75, 0.4375, 0.75, 0.4375, 0.6875, 0.4688, 0.6875, 0.4688, 0.75, 0.4375, 0.6875, 0.4375, 0.625, 0.4688, 0.625, 0.4688, 0.6875, 0.6562, 0.625, 0.6562, 0.5625, 0.6875, 0.5625, 0.6875, 0.625, 0.625, 0.625, 0.625, 0.5625, 0.6562, 0.5625, 0.6562, 0.625, 0.625, 0.5625, 0.625, 0.5, 0.6562, 0.5, 0.6562, 0.5625, 0.6562, 0.75, 0.6562, 0.6875, 0.6875, 0.6875, 0.6875, 0.75, 0.625, 0.75, 0.625, 0.6875, 0.6562, 0.6875, 0.6562, 0.75, 0.625, 0.6875, 0.625, 0.625, 0.6562, 0.625, 0.6562, 0.6875, 0.7188, 0.75, 0.7188, 0.6875, 0.75, 0.6875, 0.75, 0.75, 0.6875, 0.75, 0.6875, 0.6875, 0.7188, 0.6875, 0.7188, 0.75, 0.6875, 0.6875, 0.6875, 0.625, 0.7188, 0.625, 0.7188, 0.6875, 0.1562, 0.125, 0.1562, 0.0625, 0.1875, 0.0625, 0.1875, 0.125, 0.125, 0.125, 0.125, 0.0625, 0.1562, 0.0625, 0.1562, 0.125, 0.125, 0.0625, 0.125, 0.0, 0.1562, 0.0, 0.1562, 0.0625, 0.1562, 0.25, 0.1562, 0.1875, 0.1875, 0.1875, 0.1875, 0.25, 0.125, 0.25, 0.125, 0.1875, 0.1562, 0.1875, 0.1562, 0.25, 0.125, 0.1875, 0.125, 0.125, 0.1562, 0.125, 0.1562, 0.1875, 0.2188, 0.25, 0.2188, 0.1875, 0.25, 0.1875, 0.25, 0.25, 0.1875, 0.25, 0.1875, 0.1875, 0.2188, 0.1875, 0.2188, 0.25, 0.1875, 0.1875, 0.1875, 0.125, 0.2188, 0.125, 0.2188, 0.1875, 0.4062, 0.125, 0.4062, 0.0625, 0.4375, 0.0625, 0.4375, 0.125, 0.375, 0.125, 0.375, 0.0625, 0.4062, 0.0625, 0.4062, 0.125, 0.375, 0.0625, 0.375, 0.0, 0.4062, 0.0, 0.4062, 0.0625, 0.4062, 0.25, 0.4062, 0.1875, 0.4375, 0.1875, 0.4375, 0.25, 0.375, 0.25, 0.375, 0.1875, 0.4062, 0.1875, 0.4062, 0.25, 0.375, 0.1875, 0.375, 0.125, 0.4062, 0.125, 0.4062, 0.1875, 0.4688, 0.25, 0.4688, 0.1875, 0.5, 0.1875, 0.5, 0.25, 0.4375, 0.25, 0.4375, 0.1875, 0.4688, 0.1875, 0.4688, 0.25, 0.4375, 0.1875, 0.4375, 0.125, 0.4688, 0.125, 0.4688, 0.1875, 0.6562, 0.125, 0.6562, 0.0625, 0.6875, 0.0625, 0.6875, 0.125, 0.625, 0.125, 0.625, 0.0625, 0.6562, 0.0625, 0.6562, 0.125, 0.625, 0.0625, 0.625, 0.0, 0.6562, 0.0, 0.6562, 0.0625, 0.6562, 0.25, 0.6562, 0.1875, 0.6875, 0.1875, 0.6875, 0.25, 0.625, 0.25, 0.625, 0.1875, 0.6562, 0.1875, 0.6562, 0.25, 0.625, 0.1875, 0.625, 0.125, 0.6562, 0.125, 0.6562, 0.1875, 0.7188, 0.25, 0.7188, 0.1875, 0.75, 0.1875, 0.75, 0.25, 0.6875, 0.25, 0.6875, 0.1875, 0.7188, 0.1875, 0.7188, 0.25, 0.6875, 0.1875, 0.6875, 0.125, 0.7188, 0.125, 0.7188, 0.1875, 0.6562, 0.375, 0.6562, 0.3125, 0.6875, 0.3125, 0.6875, 0.375, 0.625, 0.375, 0.625, 0.3125, 0.6562, 0.3125, 0.6562, 0.375, 0.625, 0.3125, 0.625, 0.25, 0.6562, 0.25, 0.6562, 0.3125, 0.6562, 0.5, 0.6562, 0.4375, 0.6875, 0.4375, 0.6875, 0.5, 0.625, 0.5, 0.625, 0.4375, 0.6562, 0.4375, 0.6562, 0.5, 0.625, 0.4375, 0.625, 0.375, 0.6562, 0.375, 0.6562, 0.4375, 0.7188, 0.5, 0.7188, 0.4375, 0.75, 0.4375, 0.75, 0.5, 0.6875, 0.5, 0.6875, 0.4375, 0.7188, 0.4375, 0.7188, 0.5, 0.6875, 0.4375, 0.6875, 0.375, 0.7188, 0.375, 0.7188, 0.4375, 0.5312, 0.375, 0.5312, 0.3125, 0.5625, 0.3125, 0.5625, 0.375, 0.5, 0.375, 0.5, 0.3125, 0.5312, 0.3125, 0.5312, 0.375, 0.5, 0.3125, 0.5, 0.25, 0.5312, 0.25, 0.5312, 0.3125, 0.5312, 0.5, 0.5312, 0.4375, 0.5625, 0.4375, 0.5625, 0.5, 0.5, 0.5, 0.5, 0.4375, 0.5312, 0.4375, 0.5312, 0.5, 0.5, 0.4375, 0.5, 0.375, 0.5312, 0.375, 0.5312, 0.4375, 0.5938, 0.5, 0.5938, 0.4375, 0.625, 0.4375, 0.625, 0.5, 0.5625, 0.5, 0.5625, 0.4375, 0.5938, 0.4375, 0.5938, 0.5, 0.5625, 0.4375, 0.5625, 0.375, 0.5938, 0.375, 0.5938, 0.4375, 0.5312, 0.125, 0.5312, 0.0625, 0.5625, 0.0625, 0.5625, 0.125, 0.5, 0.125, 0.5, 0.0625, 0.5312, 0.0625, 0.5312, 0.125, 0.5, 0.0625, 0.5, 0.0, 0.5312, 0.0, 0.5312, 0.0625, 0.5312, 0.25, 0.5312, 0.1875, 0.5625, 0.1875, 0.5625, 0.25, 0.5, 0.25, 0.5, 0.1875, 0.5312, 0.1875, 0.5312, 0.25, 0.5, 0.1875, 0.5, 0.125, 0.5312, 0.125, 0.5312, 0.1875, 0.5938, 0.25, 0.5938, 0.1875, 0.625, 0.1875, 0.625, 0.25, 0.5625, 0.25, 0.5625, 0.1875, 0.5938, 0.1875, 0.5938, 0.25, 0.5625, 0.1875, 0.5625, 0.125, 0.5938, 0.125, 0.5938, 0.1875, 0.4062, 0.375, 0.4062, 0.3125, 0.4375, 0.3125, 0.4375, 0.375, 0.375, 0.375, 0.375, 0.3125, 0.4062, 0.3125, 0.4062, 0.375, 0.375, 0.3125, 0.375, 0.25, 0.4062, 0.25, 0.4062, 0.3125, 0.4062, 0.5, 0.4062, 0.4375, 0.4375, 0.4375, 0.4375, 0.5, 0.375, 0.5, 0.375, 0.4375, 0.4062, 0.4375, 0.4062, 0.5, 0.375, 0.4375, 0.375, 0.375, 0.4062, 0.375, 0.4062, 0.4375, 0.4688, 0.5, 0.4688, 0.4375, 0.5, 0.4375, 0.5, 0.5, 0.4375, 0.5, 0.4375, 0.4375, 0.4688, 0.4375, 0.4688, 0.5, 0.4375, 0.4375, 0.4375, 0.375, 0.4688, 0.375, 0.4688, 0.4375, 0.2812, 0.375, 0.2812, 0.3125, 0.3125, 0.3125, 0.3125, 0.375, 0.25, 0.375, 0.25, 0.3125, 0.2812, 0.3125, 0.2812, 0.375, 0.25, 0.3125, 0.25, 0.25, 0.2812, 0.25, 0.2812, 0.3125, 0.2812, 0.5, 0.2812, 0.4375, 0.3125, 0.4375, 0.3125, 0.5, 0.25, 0.5, 0.25, 0.4375, 0.2812, 0.4375, 0.2812, 0.5, 0.25, 0.4375, 0.25, 0.375, 0.2812, 0.375, 0.2812, 0.4375, 0.3438, 0.5, 0.3438, 0.4375, 0.375, 0.4375, 0.375, 0.5, 0.3125, 0.5, 0.3125, 0.4375, 0.3438, 0.4375, 0.3438, 0.5, 0.3125, 0.4375, 0.3125, 0.375, 0.3438, 0.375, 0.3438, 0.4375, 0.2812, 0.125, 0.2812, 0.0625, 0.3125, 0.0625, 0.3125, 0.125, 0.25, 0.125, 0.25, 0.0625, 0.2812, 0.0625, 0.2812, 0.125, 0.25, 0.0625, 0.25, 0.0, 0.2812, 0.0, 0.2812, 0.0625, 0.2812, 0.25, 0.2812, 0.1875, 0.3125, 0.1875, 0.3125, 0.25, 0.25, 0.25, 0.25, 0.1875, 0.2812, 0.1875, 0.2812, 0.25, 0.25, 0.1875, 0.25, 0.125, 0.2812, 0.125, 0.2812, 0.1875, 0.3438, 0.25, 0.3438, 0.1875, 0.375, 0.1875, 0.375, 0.25, 0.3125, 0.25, 0.3125, 0.1875, 0.3438, 0.1875, 0.3438, 0.25, 0.3125, 0.1875, 0.3125, 0.125, 0.3438, 0.125, 0.3438, 0.1875, 0.1562, 0.375, 0.1562, 0.3125, 0.1875, 0.3125, 0.1875, 0.375, 0.125, 0.375, 0.125, 0.3125, 0.1562, 0.3125, 0.1562, 0.375, 0.125, 0.3125, 0.125, 0.25, 0.1562, 0.25, 0.1562, 0.3125, 0.1562, 0.5, 0.1562, 0.4375, 0.1875, 0.4375, 0.1875, 0.5, 0.125, 0.5, 0.125, 0.4375, 0.1562, 0.4375, 0.1562, 0.5, 0.125, 0.4375, 0.125, 0.375, 0.1562, 0.375, 0.1562, 0.4375, 0.2188, 0.5, 0.2188, 0.4375, 0.25, 0.4375, 0.25, 0.5, 0.1875, 0.5, 0.1875, 0.4375, 0.2188, 0.4375, 0.2188, 0.5, 0.1875, 0.4375, 0.1875, 0.375, 0.2188, 0.375, 0.2188, 0.4375, 0.03125, 0.375, 0.03125, 0.3125, 0.0625, 0.3125, 0.0625, 0.375, 0.0, 0.375, 0.0, 0.3125, 0.03125, 0.3125, 0.03125, 0.375, 0.0, 0.3125, 0.0, 0.25, 0.03125, 0.25, 0.03125, 0.3125, 0.03125, 0.5, 0.03125, 0.4375, 0.0625, 0.4375, 0.0625, 0.5, 0.0, 0.5, 0.0, 0.4375, 0.03125, 0.4375, 0.03125, 0.5, 0.0, 0.4375, 0.0, 0.375, 0.03125, 0.375, 0.03125, 0.4375, 0.09375, 0.5, 0.09375, 0.4375, 0.125, 0.4375, 0.125, 0.5, 0.0625, 0.5, 0.0625, 0.4375, 0.09375, 0.4375, 0.09375, 0.5, 0.0625, 0.4375, 0.0625, 0.375, 0.09375, 0.375, 0.09375, 0.4375, 0.03125, 0.125, 0.03125, 0.0625, 0.0625, 0.0625, 0.0625, 0.125, 0.0, 0.125, 0.0, 0.0625, 0.03125, 0.0625, 0.03125, 0.125, 0.0, 0.0625, 0.0, 0.0, 0.03125, 0.0, 0.03125, 0.0625, 0.03125, 0.25, 0.03125, 0.1875, 0.0625, 0.1875, 0.0625, 0.25, 0.0, 0.25, 0.0, 0.1875, 0.03125, 0.1875, 0.03125, 0.25, 0.0, 0.1875, 0.0, 0.125, 0.03125, 0.125, 0.03125, 0.1875, 0.09375, 0.25, 0.09375, 0.1875, 0.125, 0.1875, 0.125, 0.25, 0.0625, 0.25, 0.0625, 0.1875, 0.09375, 0.1875, 0.09375, 0.25, 0.0625, 0.1875, 0.0625, 0.125, 0.09375, 0.125, 0.09375, 0.1875, 0.6562, 0.875, 0.6562, 0.8125, 0.6875, 0.8125, 0.6875, 0.875, 0.625, 0.875, 0.625, 0.8125, 0.6562, 0.8125, 0.6562, 0.875, 0.625, 0.8125, 0.625, 0.75, 0.6562, 0.75, 0.6562, 0.8125, 0.6562, 1.0, 0.6562, 0.9375, 0.6875, 0.9375, 0.6875, 1.0, 0.625, 1.0, 0.625, 0.9375, 0.6562, 0.9375, 0.6562, 1.0, 0.625, 0.9375, 0.625, 0.875, 0.6562, 0.875, 0.6562, 0.9375, 0.7188, 1.0, 0.7188, 0.9375, 0.75, 0.9375, 0.75, 1.0, 0.6875, 1.0, 0.6875, 0.9375, 0.7188, 0.9375, 0.7188, 1.0, 0.6875, 0.9375, 0.6875, 0.875, 0.7188, 0.875, 0.7188, 0.9375, 0.5312, 0.875, 0.5312, 0.8125, 0.5625, 0.8125, 0.5625, 0.875, 0.5, 0.875, 0.5, 0.8125, 0.5312, 0.8125, 0.5312, 0.875, 0.5, 0.8125, 0.5, 0.75, 0.5312, 0.75, 0.5312, 0.8125, 0.5312, 1.0, 0.5312, 0.9375, 0.5625, 0.9375, 0.5625, 1.0, 0.5, 1.0, 0.5, 0.9375, 0.5312, 0.9375, 0.5312, 1.0, 0.5, 0.9375, 0.5, 0.875, 0.5312, 0.875, 0.5312, 0.9375, 0.5938, 1.0, 0.5938, 0.9375, 0.625, 0.9375, 0.625, 1.0, 0.5625, 1.0, 0.5625, 0.9375, 0.5938, 0.9375, 0.5938, 1.0, 0.5625, 0.9375, 0.5625, 0.875, 0.5938, 0.875, 0.5938, 0.9375, 0.5312, 0.625, 0.5312, 0.5625, 0.5625, 0.5625, 0.5625, 0.625, 0.5, 0.625, 0.5, 0.5625, 0.5312, 0.5625, 0.5312, 0.625, 0.5, 0.5625, 0.5, 0.5, 0.5312, 0.5, 0.5312, 0.5625, 0.5312, 0.75, 0.5312, 0.6875, 0.5625, 0.6875, 0.5625, 0.75, 0.5, 0.75, 0.5, 0.6875, 0.5312, 0.6875, 0.5312, 0.75, 0.5, 0.6875, 0.5, 0.625, 0.5312, 0.625, 0.5312, 0.6875, 0.5938, 0.75, 0.5938, 0.6875, 0.625, 0.6875, 0.625, 0.75, 0.5625, 0.75, 0.5625, 0.6875, 0.5938, 0.6875, 0.5938, 0.75, 0.5625, 0.6875, 0.5625, 0.625, 0.5938, 0.625, 0.5938, 0.6875, 0.4062, 0.875, 0.4062, 0.8125, 0.4375, 0.8125, 0.4375, 0.875, 0.375, 0.875, 0.375, 0.8125, 0.4062, 0.8125, 0.4062, 0.875, 0.375, 0.8125, 0.375, 0.75, 0.4062, 0.75, 0.4062, 0.8125, 0.4062, 1.0, 0.4062, 0.9375, 0.4375, 0.9375, 0.4375, 1.0, 0.375, 1.0, 0.375, 0.9375, 0.4062, 0.9375, 0.4062, 1.0, 0.375, 0.9375, 0.375, 0.875, 0.4062, 0.875, 0.4062, 0.9375, 0.4687, 1.0, 0.4688, 0.9375, 0.5, 0.9375, 0.5, 1.0, 0.4375, 1.0, 0.4375, 0.9375, 0.4688, 0.9375, 0.4687, 1.0, 0.4375, 0.9375, 0.4375, 0.875, 0.4688, 0.875, 0.4688, 0.9375, 0.2812, 0.875, 0.2812, 0.8125, 0.3125, 0.8125, 0.3125, 0.875, 0.25, 0.875, 0.25, 0.8125, 0.2812, 0.8125, 0.2812, 0.875, 0.25, 0.8125, 0.25, 0.75, 0.2812, 0.75, 0.2812, 0.8125, 0.2812, 1.0, 0.2812, 0.9375, 0.3125, 0.9375, 0.3125, 1.0, 0.25, 1.0, 0.25, 0.9375, 0.2812, 0.9375, 0.2812, 1.0, 0.25, 0.9375, 0.25, 0.875, 0.2812, 0.875, 0.2812, 0.9375, 0.3437, 1.0, 0.3438, 0.9375, 0.375, 0.9375, 0.375, 1.0, 0.3125, 1.0, 0.3125, 0.9375, 0.3438, 0.9375, 0.3437, 1.0, 0.3125, 0.9375, 0.3125, 0.875, 0.3438, 0.875, 0.3438, 0.9375, 0.2812, 0.625, 0.2812, 0.5625, 0.3125, 0.5625, 0.3125, 0.625, 0.25, 0.625, 0.25, 0.5625, 0.2812, 0.5625, 0.2812, 0.625, 0.25, 0.5625, 0.25, 0.5, 0.2812, 0.5, 0.2812, 0.5625, 0.2812, 0.75, 0.2812, 0.6875, 0.3125, 0.6875, 0.3125, 0.75, 0.25, 0.75, 0.25, 0.6875, 0.2812, 0.6875, 0.2812, 0.75, 0.25, 0.6875, 0.25, 0.625, 0.2812, 0.625, 0.2812, 0.6875, 0.3438, 0.75, 0.3438, 0.6875, 0.375, 0.6875, 0.375, 0.75, 0.3125, 0.75, 0.3125, 0.6875, 0.3438, 0.6875, 0.3438, 0.75, 0.3125, 0.6875, 0.3125, 0.625, 0.3438, 0.625, 0.3438, 0.6875, 0.1562, 0.875, 0.1562, 0.8125, 0.1875, 0.8125, 0.1875, 0.875, 0.125, 0.875, 0.125, 0.8125, 0.1562, 0.8125, 0.1562, 0.875, 0.125, 0.8125, 0.125, 0.75, 0.1562, 0.75, 0.1562, 0.8125, 0.1562, 1.0, 0.1562, 0.9375, 0.1875, 0.9375, 0.1875, 1.0, 0.125, 1.0, 0.125, 0.9375, 0.1562, 0.9375, 0.1562, 1.0, 0.125, 0.9375, 0.125, 0.875, 0.1562, 0.875, 0.1562, 0.9375, 0.2187, 1.0, 0.2188, 0.9375, 0.25, 0.9375, 0.25, 1.0, 0.1875, 1.0, 0.1875, 0.9375, 0.2188, 0.9375, 0.2187, 1.0, 0.1875, 0.9375, 0.1875, 0.875, 0.2188, 0.875, 0.2188, 0.9375, 0.03125, 0.875, 0.03125, 0.8125, 0.0625, 0.8125, 0.0625, 0.875, 0.0, 0.875, 0.0, 0.8125, 0.03125, 0.8125, 0.03125, 0.875, 0.0, 0.8125, 0.0, 0.75, 0.03125, 0.75, 0.03125, 0.8125, 0.03125, 1.0, 0.03125, 0.9375, 0.0625, 0.9375, 0.0625, 1.0, 0.0, 1.0, 0.0, 0.9375, 0.03125, 0.9375, 0.03125, 1.0, 0.0, 0.9375, 0.0, 0.875, 0.03125, 0.875, 0.03125, 0.9375, 0.09375, 1.0, 0.09375, 0.9375, 0.125, 0.9375, 0.125, 1.0, 0.0625, 1.0, 0.0625, 0.9375, 0.09375, 0.9375, 0.09375, 1.0, 0.0625, 0.9375, 0.0625, 0.875, 0.09375, 0.875, 0.09375, 0.9375, 0.03125, 0.625, 0.03125, 0.5625, 0.0625, 0.5625, 0.0625, 0.625, 0.0, 0.625, 0.0, 0.5625, 0.03125, 0.5625, 0.03125, 0.625, 0.0, 0.5625, 0.0, 0.5, 0.03125, 0.5, 0.03125, 0.5625, 0.03125, 0.75, 0.03125, 0.6875, 0.0625, 0.6875, 0.0625, 0.75, 0.0, 0.75, 0.0, 0.6875, 0.03125, 0.6875, 0.03125, 0.75, 0.0, 0.6875, 0.0, 0.625, 0.03125, 0.625, 0.03125, 0.6875, 0.09375, 0.75, 0.09375, 0.6875, 0.125, 0.6875, 0.125, 0.75, 0.0625, 0.75, 0.0625, 0.6875, 0.09375, 0.6875, 0.09375, 0.75, 0.0625, 0.6875, 0.0625, 0.625, 0.09375, 0.625, 0.09375, 0.6875, 0.9062, 0.875, 0.9062, 0.8125, 0.9375, 0.8125, 0.9375, 0.875, 0.875, 0.875, 0.875, 0.8125, 0.9062, 0.8125, 0.9062, 0.875, 0.875, 0.8125, 0.875, 0.75, 0.9062, 0.75, 0.9062, 0.8125, 0.9062, 1.0, 0.9062, 0.9375, 0.9375, 0.9375, 0.9375, 1.0, 0.875, 1.0, 0.875, 0.9375, 0.9062, 0.9375, 0.9062, 1.0, 0.875, 0.9375, 0.875, 0.875, 0.9062, 0.875, 0.9062, 0.9375, 0.9688, 1.0, 0.9688, 0.9375, 1.0, 0.9375, 1.0, 1.0, 0.9375, 1.0, 0.9375, 0.9375, 0.9688, 0.9375, 0.9688, 1.0, 0.9375, 0.9375, 0.9375, 0.875, 0.9688, 0.875, 0.9688, 0.9375, 0.7812, 0.875, 0.7812, 0.8125, 0.8125, 0.8125, 0.8125, 0.875, 0.75, 0.875, 0.75, 0.8125, 0.7812, 0.8125, 0.7812, 0.875, 0.75, 0.8125, 0.75, 0.75, 0.7812, 0.75, 0.7812, 0.8125, 0.7812, 1.0, 0.7812, 0.9375, 0.8125, 0.9375, 0.8125, 1.0, 0.75, 1.0, 0.75, 0.9375, 0.7812, 0.9375, 0.7812, 1.0, 0.75, 0.9375, 0.75, 0.875, 0.7812, 0.875, 0.7812, 0.9375, 0.8438, 1.0, 0.8438, 0.9375, 0.875, 0.9375, 0.875, 1.0, 0.8125, 1.0, 0.8125, 0.9375, 0.8438, 0.9375, 0.8438, 1.0, 0.8125, 0.9375, 0.8125, 0.875, 0.8438, 0.875, 0.8438, 0.9375, 0.7812, 0.625, 0.7812, 0.5625, 0.8125, 0.5625, 0.8125, 0.625, 0.75, 0.625, 0.75, 0.5625, 0.7812, 0.5625, 0.7812, 0.625, 0.75, 0.5625, 0.75, 0.5, 0.7812, 0.5, 0.7812, 0.5625, 0.7812, 0.75, 0.7812, 0.6875, 0.8125, 0.6875, 0.8125, 0.75, 0.75, 0.75, 0.75, 0.6875, 0.7812, 0.6875, 0.7812, 0.75, 0.75, 0.6875, 0.75, 0.625, 0.7812, 0.625, 0.7812, 0.6875, 0.8438, 0.75, 0.8438, 0.6875, 0.875, 0.6875, 0.875, 0.75, 0.8125, 0.75, 0.8125, 0.6875, 0.8438, 0.6875, 0.8438, 0.75, 0.8125, 0.6875, 0.8125, 0.625, 0.8438, 0.625, 0.8438, 0.6875, 0.9062, 0.375, 0.9062, 0.3125, 0.9375, 0.3125, 0.9375, 0.375, 0.875, 0.375, 0.875, 0.3125, 0.9062, 0.3125, 0.9062, 0.375, 0.875, 0.3125, 0.875, 0.25, 0.9062, 0.25, 0.9062, 0.3125, 0.9062, 0.5, 0.9062, 0.4375, 0.9375, 0.4375, 0.9375, 0.5, 0.875, 0.5, 0.875, 0.4375, 0.9062, 0.4375, 0.9062, 0.5, 0.875, 0.4375, 0.875, 0.375, 0.9062, 0.375, 0.9062, 0.4375, 0.9688, 0.5, 0.9688, 0.4375, 1.0, 0.4375, 1.0, 0.5, 0.9375, 0.5, 0.9375, 0.4375, 0.9688, 0.4375, 0.9688, 0.5, 0.9375, 0.4375, 0.9375, 0.375, 0.9688, 0.375, 0.9688, 0.4375, 0.7812, 0.375, 0.7812, 0.3125, 0.8125, 0.3125, 0.8125, 0.375, 0.75, 0.375, 0.75, 0.3125, 0.7812, 0.3125, 0.7812, 0.375, 0.75, 0.3125, 0.75, 0.25, 0.7812, 0.25, 0.7812, 0.3125, 0.7812, 0.5, 0.7812, 0.4375, 0.8125, 0.4375, 0.8125, 0.5, 0.75, 0.5, 0.75, 0.4375, 0.7812, 0.4375, 0.7812, 0.5, 0.75, 0.4375, 0.75, 0.375, 0.7812, 0.375, 0.7812, 0.4375, 0.8438, 0.5, 0.8438, 0.4375, 0.875, 0.4375, 0.875, 0.5, 0.8125, 0.5, 0.8125, 0.4375, 0.8438, 0.4375, 0.8438, 0.5, 0.8125, 0.4375, 0.8125, 0.375, 0.8438, 0.375, 0.8438, 0.4375, 0.7812, 0.125, 0.7812, 0.0625, 0.8125, 0.0625, 0.8125, 0.125, 0.75, 0.125, 0.75, 0.0625, 0.7812, 0.0625, 0.7812, 0.125, 0.75, 0.0625, 0.75, 0.0, 0.7812, 0.0, 0.7812, 0.0625, 0.7812, 0.25, 0.7812, 0.1875, 0.8125, 0.1875, 0.8125, 0.25, 0.75, 0.25, 0.75, 0.1875, 0.7812, 0.1875, 0.7812, 0.25, 0.75, 0.1875, 0.75, 0.125, 0.7812, 0.125, 0.7812, 0.1875, 0.8438, 0.25, 0.8438, 0.1875, 0.875, 0.1875, 0.875, 0.25, 0.8125, 0.25, 0.8125, 0.1875, 0.8438, 0.1875, 0.8438, 0.25, 0.8125, 0.1875, 0.8125, 0.125, 0.8438, 0.125, 0.8438, 0.1875, 0.8438, 0.125, 0.8438, 0.0625, 0.875, 0.0625, 0.875, 0.125, 0.8125, 0.125, 0.8125, 0.0625, 0.8438, 0.0625, 0.8438, 0.125, 0.8125, 0.0625, 0.8125, 0.0, 0.8438, 0.0, 0.8438, 0.0625, 0.8438, 0.375, 0.8438, 0.3125, 0.875, 0.3125, 0.875, 0.375, 0.8125, 0.375, 0.8125, 0.3125, 0.8438, 0.3125, 0.8438, 0.375, 0.8125, 0.3125, 0.8125, 0.25, 0.8438, 0.25, 0.8438, 0.3125, 0.9688, 0.375, 0.9688, 0.3125, 1.0, 0.3125, 1.0, 0.375, 0.9375, 0.375, 0.9375, 0.3125, 0.9688, 0.3125, 0.9688, 0.375, 0.9375, 0.3125, 0.9375, 0.25, 0.9688, 0.25, 0.9688, 0.3125, 0.8438, 0.625, 0.8438, 0.5625, 0.875, 0.5625, 0.875, 0.625, 0.8125, 0.625, 0.8125, 0.5625, 0.8438, 0.5625, 0.8438, 0.625, 0.8125, 0.5625, 0.8125, 0.5, 0.8438, 0.5, 0.8438, 0.5625, 0.8438, 0.875, 0.8438, 0.8125, 0.875, 0.8125, 0.875, 0.875, 0.8125, 0.875, 0.8125, 0.8125, 0.8438, 0.8125, 0.8438, 0.875, 0.8125, 0.8125, 0.8125, 0.75, 0.8438, 0.75, 0.8438, 0.8125, 0.9688, 0.875, 0.9688, 0.8125, 1.0, 0.8125, 1.0, 0.875, 0.9375, 0.875, 0.9375, 0.8125, 0.9688, 0.8125, 0.9688, 0.875, 0.9375, 0.8125, 0.9375, 0.75, 0.9688, 0.75, 0.9688, 0.8125, 0.09375, 0.625, 0.09375, 0.5625, 0.125, 0.5625, 0.125, 0.625, 0.0625, 0.625, 0.0625, 0.5625, 0.09375, 0.5625, 0.09375, 0.625, 0.0625, 0.5625, 0.0625, 0.5, 0.09375, 0.5, 0.09375, 0.5625, 0.09375, 0.875, 0.09375, 0.8125, 0.125, 0.8125, 0.125, 0.875, 0.0625, 0.875, 0.0625, 0.8125, 0.09375, 0.8125, 0.09375, 0.875, 0.0625, 0.8125, 0.0625, 0.75, 0.09375, 0.75, 0.09375, 0.8125, 0.2188, 0.875, 0.2188, 0.8125, 0.25, 0.8125, 0.25, 0.875, 0.1875, 0.875, 0.1875, 0.8125, 0.2188, 0.8125, 0.2188, 0.875, 0.1875, 0.8125, 0.1875, 0.75, 0.2188, 0.75, 0.2188, 0.8125, 0.3438, 0.625, 0.3438, 0.5625, 0.375, 0.5625, 0.375, 0.625, 0.3125, 0.625, 0.3125, 0.5625, 0.3438, 0.5625, 0.3438, 0.625, 0.3125, 0.5625, 0.3125, 0.5, 0.3438, 0.5, 0.3438, 0.5625, 0.3438, 0.875, 0.3438, 0.8125, 0.375, 0.8125, 0.375, 0.875, 0.3125, 0.875, 0.3125, 0.8125, 0.3438, 0.8125, 0.3438, 0.875, 0.3125, 0.8125, 0.3125, 0.75, 0.3438, 0.75, 0.3438, 0.8125, 0.4688, 0.875, 0.4688, 0.8125, 0.5, 0.8125, 0.5, 0.875, 0.4375, 0.875, 0.4375, 0.8125, 0.4688, 0.8125, 0.4688, 0.875, 0.4375, 0.8125, 0.4375, 0.75, 0.4688, 0.75, 0.4688, 0.8125, 0.5938, 0.625, 0.5938, 0.5625, 0.625, 0.5625, 0.625, 0.625, 0.5625, 0.625, 0.5625, 0.5625, 0.5938, 0.5625, 0.5938, 0.625, 0.5625, 0.5625, 0.5625, 0.5, 0.5938, 0.5, 0.5938, 0.5625, 0.5938, 0.875, 0.5938, 0.8125, 0.625, 0.8125, 0.625, 0.875, 0.5625, 0.875, 0.5625, 0.8125, 0.5938, 0.8125, 0.5938, 0.875, 0.5625, 0.8125, 0.5625, 0.75, 0.5938, 0.75, 0.5938, 0.8125, 0.7188, 0.875, 0.7188, 0.8125, 0.75, 0.8125, 0.75, 0.875, 0.6875, 0.875, 0.6875, 0.8125, 0.7188, 0.8125, 0.7188, 0.875, 0.6875, 0.8125, 0.6875, 0.75, 0.7188, 0.75, 0.7188, 0.8125, 0.09375, 0.125, 0.09375, 0.0625, 0.125, 0.0625, 0.125, 0.125, 0.0625, 0.125, 0.0625, 0.0625, 0.09375, 0.0625, 0.09375, 0.125, 0.0625, 0.0625, 0.0625, 0.0, 0.09375, 0.0, 0.09375, 0.0625, 0.09375, 0.375, 0.09375, 0.3125, 0.125, 0.3125, 0.125, 0.375, 0.0625, 0.375, 0.0625, 0.3125, 0.09375, 0.3125, 0.09375, 0.375, 0.0625, 0.3125, 0.0625, 0.25, 0.09375, 0.25, 0.09375, 0.3125, 0.2188, 0.375, 0.2188, 0.3125, 0.25, 0.3125, 0.25, 0.375, 0.1875, 0.375, 0.1875, 0.3125, 0.2188, 0.3125, 0.2188, 0.375, 0.1875, 0.3125, 0.1875, 0.25, 0.2188, 0.25, 0.2188, 0.3125, 0.3438, 0.125, 0.3438, 0.0625, 0.375, 0.0625, 0.375, 0.125, 0.3125, 0.125, 0.3125, 0.0625, 0.3438, 0.0625, 0.3438, 0.125, 0.3125, 0.0625, 0.3125, 0.0, 0.3438, 0.0, 0.3438, 0.0625, 0.3438, 0.375, 0.3438, 0.3125, 0.375, 0.3125, 0.375, 0.375, 0.3125, 0.375, 0.3125, 0.3125, 0.3438, 0.3125, 0.3438, 0.375, 0.3125, 0.3125, 0.3125, 0.25, 0.3438, 0.25, 0.3438, 0.3125, 0.4688, 0.375, 0.4688, 0.3125, 0.5, 0.3125, 0.5, 0.375, 0.4375, 0.375, 0.4375, 0.3125, 0.4688, 0.3125, 0.4688, 0.375, 0.4375, 0.3125, 0.4375, 0.25, 0.4688, 0.25, 0.4688, 0.3125, 0.5938, 0.125, 0.5938, 0.0625, 0.625, 0.0625, 0.625, 0.125, 0.5625, 0.125, 0.5625, 0.0625, 0.5938, 0.0625, 0.5938, 0.125, 0.5625, 0.0625, 0.5625, 0.0, 0.5938, 0.0, 0.5938, 0.0625, 0.5938, 0.375, 0.5938, 0.3125, 0.625, 0.3125, 0.625, 0.375, 0.5625, 0.375, 0.5625, 0.3125, 0.5938, 0.3125, 0.5938, 0.375, 0.5625, 0.3125, 0.5625, 0.25, 0.5938, 0.25, 0.5938, 0.3125, 0.7188, 0.375, 0.7188, 0.3125, 0.75, 0.3125, 0.75, 0.375, 0.6875, 0.375, 0.6875, 0.3125, 0.7188, 0.3125, 0.7188, 0.375, 0.6875, 0.3125, 0.6875, 0.25, 0.7188, 0.25, 0.7188, 0.3125, 0.7188, 0.125, 0.7188, 0.0625, 0.75, 0.0625, 0.75, 0.125, 0.6875, 0.125, 0.6875, 0.0625, 0.7188, 0.0625, 0.7188, 0.125, 0.6875, 0.0625, 0.6875, 0.0, 0.7188, 0.0, 0.7188, 0.0625, 0.4688, 0.125, 0.4688, 0.0625, 0.5, 0.0625, 0.5, 0.125, 0.4375, 0.125, 0.4375, 0.0625, 0.4688, 0.0625, 0.4688, 0.125, 0.4375, 0.0625, 0.4375, 0.0, 0.4688, 0.0, 0.4688, 0.0625, 0.2188, 0.125, 0.2188, 0.0625, 0.25, 0.0625, 0.25, 0.125, 0.1875, 0.125, 0.1875, 0.0625, 0.2188, 0.0625, 0.2188, 0.125, 0.1875, 0.0625, 0.1875, 0.0, 0.2188, 0.0, 0.2188, 0.0625, 0.7188, 0.625, 0.7188, 0.5625, 0.75, 0.5625, 0.75, 0.625, 0.6875, 0.625, 0.6875, 0.5625, 0.7188, 0.5625, 0.7188, 0.625, 0.6875, 0.5625, 0.6875, 0.5, 0.7188, 0.5, 0.7188, 0.5625, 0.4688, 0.625, 0.4688, 0.5625, 0.5, 0.5625, 0.5, 0.625, 0.4375, 0.625, 0.4375, 0.5625, 0.4688, 0.5625, 0.4688, 0.625, 0.4375, 0.5625, 0.4375, 0.5, 0.4688, 0.5, 0.4688, 0.5625, 0.2188, 0.625, 0.2188, 0.5625, 0.25, 0.5625, 0.25, 0.625, 0.1875, 0.625, 0.1875, 0.5625, 0.2188, 0.5625, 0.2188, 0.625, 0.1875, 0.5625, 0.1875, 0.5, 0.2188, 0.5, 0.2188, 0.5625, 0.9688, 0.625, 0.9688, 0.5625, 1.0, 0.5625, 1.0, 0.625, 0.9375, 0.625, 0.9375, 0.5625, 0.9688, 0.5625, 0.9688, 0.625, 0.9375, 0.5625, 0.9375, 0.5, 0.9688, 0.5, 0.9688, 0.5625, 0.9688, 0.125, 0.9688, 0.0625, 1.0, 0.0625, 1.0, 0.125, 0.9375, 0.125, 0.9375, 0.0625, 0.9688, 0.0625, 0.9688, 0.125, 0.9375, 0.0625, 0.9375, 0.0, 0.9688, 0.0, 0.9688, 0.0625])
me_plane.materials.append(mat_material_002)
me_plane.use_remesh_fix_poles = True
me_plane.use_remesh_preserve_attributes = False
me_plane.use_mirror_vertex_groups = False
me_plane.update()

# ---- objects
ob_camera = bpy.data.objects.new('Camera', cam_camera_001)
ob_sun = bpy.data.objects.new('Sun', light_sun)
ob_plane = bpy.data.objects.new('Plane', me_plane)
ob_point = bpy.data.objects.new('Point', light_point)

# ---- transforms, parenting, visibility, modifiers, constraints
ob_camera.location = (0.0, -2.923, 0.0)
ob_camera.rotation_euler = (1.571, 2.22e-16, 2.22e-16)
ob_camera.lineart.crease_threshold = 0.0
ob_sun.location = (3.899, 0.0, 0.0)
ob_sun.rotation_euler = (0.5236, 1.11e-16, 2.975e-17)
ob_sun.lineart.crease_threshold = 0.0
ob_plane.location = (1.272, 0.0, 0.0)
ob_plane.scale = (1.272, 1.0, 0.566)
ob_plane.lineart.crease_threshold = 0.0
ob_point.location = (-1.91, -0.5, -0.1671)
ob_point.lineart.crease_threshold = 0.0

# ---- collection membership
col_collection.objects.link(ob_camera)
col_collection.objects.link(ob_sun)
col_collection.objects.link(ob_plane)
col_collection.objects.link(ob_point)

# ---- scene / render settings (as saved in the file)
scene.camera = ob_camera
scene.frame_start = 1; scene.frame_end = 30; scene.frame_set(1)
scene.render.engine = 'CYCLES'
scene.render.resolution_x = 1272
scene.render.resolution_y = 566
scene.render.resolution_percentage = 50
scene.render.film_transparent = True
scene.cycles.use_denoising = False
scene.cycles.samples = 256
scene.cycles.sampling_pattern = 'TABULATED_SOBOL'
scene.cycles.use_adaptive_sampling = False
scene.cycles.use_light_tree = False
scene.view_settings.view_transform = 'Filmic'
bpy.context.view_layer.update()
